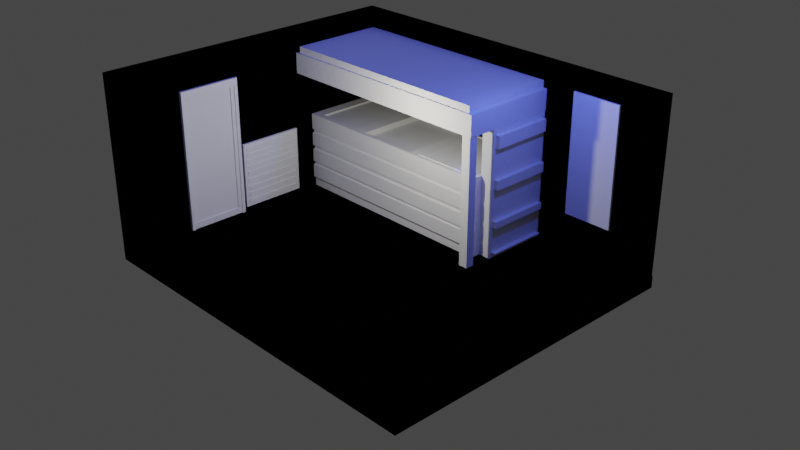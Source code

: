 # Source: futureroom.blend  (saved by Blender 3.4.6; exported with 4.5.12 LTS)
import bpy
from mathutils import Matrix  # noqa: F401  (used for matrix-valued properties, if any)

bpy.ops.wm.read_factory_settings(use_empty=True)
scene = bpy.context.scene
scene.name = 'Scene'

# ---- collections
col_collection = bpy.data.collections.new('Collection'); scene.collection.children.link(col_collection)

# ---- world
world_world = bpy.data.worlds.new('World'); scene.world = world_world
world_world.use_nodes = True; world_world.node_tree.nodes.clear()
_N = world_world.node_tree.nodes; _L = world_world.node_tree.links
n0 = _N.new('ShaderNodeOutputWorld'); n0.name = 'World Output'; n0.location = (300, 300)
n1 = _N.new('ShaderNodeBackground'); n1.name = 'Background'; n1.location = (10, 300)
n1.inputs[0].default_value = (0.05088, 0.05088, 0.05088, 1.0)
_L.new(n1.outputs[0], n0.inputs[0])
n0.is_active_output = True
world_world.color = (0.05088, 0.05088, 0.05088)
world_world.use_sun_shadow = False
world_world.sun_shadow_jitter_overblur = 0.0

# ---- cameras
cam_camera = bpy.data.cameras.new('Camera')
cam_camera.clip_end = 100.0
cam_camera.ortho_scale = 7.314

# ---- lights
light_light = bpy.data.lights.new('Light', 'POINT')
light_light.color = (0.5906, 0.573, 0.4919)
light_light.transmission_factor = 0.0
light_light.energy = 1000.0
light_light.shadow_soft_size = 0.1
light_light.shadow_maximum_resolution = 0.006
light_light.use_absolute_resolution = True
light_light_001 = bpy.data.lights.new('Light.001', 'POINT')
light_light_001.color = (0.04666, 0.07421, 0.5906)
light_light_001.transmission_factor = 0.0
light_light_001.energy = 1000.0
light_light_001.shadow_soft_size = 0.1
light_light_001.shadow_maximum_resolution = 0.006
light_light_001.use_absolute_resolution = True
light_area = bpy.data.lights.new('Area', 'AREA')
light_area.color = (0.04666, 0.07421, 0.5906)
light_area.transmission_factor = 0.0
light_area.energy = 785.4
light_area.shadow_soft_size = 1.0
light_area.shadow_maximum_resolution = 0.006
light_area.use_absolute_resolution = True
light_area.size = 1.0
light_area.size_y = 1.0

# ---- meshes
me_cube_001 = bpy.data.meshes.new('Cube.001')
me_cube_001.from_pydata([(-1.0, -1.0, -1.0), (-1.0, -1.0, 1.0), (-1.0, 1.0, -1.0), (-1.0, 1.0, 1.0), (1.0, -1.0, -1.0), (1.0, -1.0, 1.0), (1.0, 1.0, -1.0), (1.0, 1.0, 1.0), (-0.7704, 1.0, -1.0), (-0.7704, 1.0, 1.0), (-0.7704, -1.0, -1.0), (-0.7704, -1.0, 1.0), (-1.0, -1.0, 0.5856), (-1.0, 1.0, 0.5856), (1.0, 1.0, 0.5856), (1.0, -1.0, 0.5856), (-0.7704, -1.0, 0.5856), (-0.7704, 1.0, 0.5856), (-1.0, 1.0, -0.2154), (1.0, 1.0, -0.2154), (1.0, -1.0, -0.2154), (-0.7704, -1.0, -0.2154), (-0.7704, 1.0, -0.2154), (-1.0, -1.0, -0.2154), (-0.9346, 1.0, -1.0), (-0.9346, -1.0, 1.0), (-0.9346, 1.0, 1.0), (-0.9346, -1.0, -1.0), (-0.9346, 1.0, 0.5856), (-0.9346, -1.0, 0.5856), (-0.9346, -1.0, -0.2154), (-0.9346, 1.0, -0.2154), (-0.7704, -0.8953, 0.5856), (-0.7704, -0.8953, -0.2154), (-0.9346, -0.8953, 0.5856), (-0.9346, -0.8953, -0.2154), (0.01609, 1.0, 1.0), (0.01609, -1.0, -1.0), (0.01609, 1.0, -1.0), (0.01609, -1.0, 1.0), (0.01609, -1.0, 0.5856), (0.01609, 1.0, 0.5856), (0.01609, 1.0, -0.2154), (0.01609, -1.0, -0.2154), (0.2148, 1.0, 1.0), (0.2148, -1.0, -1.0), (0.2148, 1.0, 0.5856), (0.2148, 1.0, -0.2154), (0.2148, 1.0, -1.0), (0.2148, -1.0, 1.0), (0.2148, -1.0, 0.5856), (0.2148, -1.0, -0.2154), (0.851, 1.0, 1.0), (0.851, -1.0, -1.0), (0.851, 1.0, 0.5856), (0.851, 1.0, -0.2154), (0.851, 1.0, -1.0), (0.851, -1.0, 1.0), (0.851, -1.0, 0.5856), (0.851, -1.0, -0.2154), (0.9942, 1.0, 1.0), (0.9942, -1.0, -1.0), (0.9942, 1.0, 0.5856), (0.9942, 1.0, -0.2154), (0.9942, 1.0, -1.0), (0.9942, -1.0, 1.0), (0.9942, -1.0, 0.5856), (0.9942, -1.0, -0.2154), (0.2148, -0.9282, 0.5856), (0.01609, -0.9282, 0.5856), (0.2148, -0.9282, -0.2154), (0.01609, -0.9282, -0.2154), (0.9942, -0.8739, 0.5856), (0.851, -0.8739, 0.5856), (0.9942, -0.8739, -0.2154), (0.851, -0.8739, -0.2154), (-1.0, -1.0, 29.36), (-1.0, 1.0, 29.36), (-0.9346, -1.0, 29.36), (-0.9346, 1.0, 29.36), (-1.0, 0.916, -1.0), (-1.0, 0.916, 1.0), (1.0, 0.916, -1.0), (1.0, 0.916, 1.0), (-0.7704, 0.916, 1.0), (-0.7704, 0.916, -1.0), (1.0, 0.916, 0.5856), (-1.0, 0.916, 0.5856), (-1.0, 0.916, -0.2154), (1.0, 0.916, -0.2154), (-0.9346, 0.916, -1.0), (-0.9346, 0.916, 1.0), (0.01609, 0.916, 1.0), (0.01609, 0.916, -1.0), (0.2148, 0.916, 1.0), (0.2148, 0.916, -1.0), (0.851, 0.916, 1.0), (0.851, 0.916, -1.0), (0.9942, 0.916, 1.0), (0.9942, 0.916, -1.0), (-1.0, 0.916, 29.36), (-0.9346, 0.916, 29.36), (0.9951, 1.0, 29.36), (0.9951, 1.0, 1.0), (0.9951, 0.916, 1.0), (0.9951, 0.916, 29.36), (-1.0, -1.0, 27.8), (-1.0, 1.0, 27.8), (-0.9346, 1.0, 27.8), (-0.9346, -1.0, 27.8), (-0.9346, 0.916, 27.8), (-1.0, 0.916, 27.8), (0.9951, 1.0, 27.8), (0.9951, 0.916, 27.8), (-1.0, -0.7541, -1.0), (1.0, -0.7541, 1.0), (-0.7704, -0.7541, 1.0), (-0.7704, -0.7541, -1.0), (1.0, -0.7541, 0.5856), (1.0, -0.7541, -0.2154), (-0.9346, -0.7541, -1.0), (-0.9346, -0.7541, 1.0), (0.01609, -0.7541, 1.0), (0.01609, -0.7541, -1.0), (0.2148, -0.7541, 1.0), (0.2148, -0.7541, -1.0), (0.851, -0.7541, 1.0), (0.851, -0.7541, -1.0), (0.9942, -0.7541, 1.0), (0.9942, -0.7541, -1.0), (-0.9346, -0.7541, 29.36), (-1.0, -0.7541, 1.0), (1.0, -0.7541, -1.0), (-1.0, -0.7541, 0.5856), (-1.0, -0.7541, -0.2154), (-1.0, -0.7541, 29.36), (-0.9346, -0.7541, 27.8), (-1.0, -0.7541, 27.8), (-0.9805, -0.7541, 29.36), (-0.9805, -1.0, 29.36), (-0.9805, -1.0, 27.8), (-0.9805, -0.7541, 27.8), (-0.7075, 1.0, 1.0), (-0.7075, 0.916, 1.0), (-0.7075, 0.916, 29.36), (-0.7075, 1.0, 29.36), (-0.7075, 1.0, 27.8), (-0.7075, 0.916, 27.8), (-0.9346, 0.9782, 27.8), (-0.9346, 0.9782, 29.36), (-0.7075, 0.9782, 29.36), (-0.7075, 0.9782, 27.8), (-1.0, 1.0, 23.94), (-0.9346, 1.0, 23.94), (0.9951, 1.0, 23.94), (-1.0, -1.0, 23.94), (-0.9346, -1.0, 23.94), (-0.9346, 0.916, 23.94), (-1.0, 0.916, 23.94), (0.9951, 0.916, 23.94), (-1.0, -0.7541, 23.94), (-0.9346, -0.7541, 23.94), (-0.7075, 1.0, 23.94), (-0.7075, 0.916, 23.94), (-0.9795, -0.7541, 1.0), (-0.9795, -1.0, 1.0), (-0.9795, -1.0, 23.94), (-0.9795, -0.7541, 23.94)], [], [(87, 81, 3, 13), (62, 60, 7, 14), (118, 115, 5, 15), (29, 25, 1, 12), (129, 132, 4, 61), (137, 106, 76, 135), (122, 116, 11, 39), (120, 117, 10, 27), (40, 39, 11, 16), (28, 26, 9, 17), (31, 28, 17, 22), (43, 40, 16, 21), (30, 29, 12, 23), (119, 118, 15, 20), (63, 62, 14, 19), (88, 87, 13, 18), (80, 88, 18, 2), (64, 63, 19, 6), (132, 119, 20, 4), (27, 30, 23, 0), (37, 43, 21, 10), (24, 31, 22, 8), (2, 18, 31, 24), (10, 21, 30, 27), (29, 30, 35, 34), (18, 13, 28, 31), (13, 3, 26, 28), (114, 120, 27, 0), (116, 121, 25, 11), (16, 11, 25, 29), (33, 32, 34, 35), (30, 21, 33, 35), (21, 16, 32, 33), (16, 29, 34, 32), (45, 51, 43, 37), (8, 22, 42, 38), (22, 17, 41, 42), (50, 40, 69, 68), (50, 49, 39, 40), (124, 122, 39, 49), (117, 123, 37, 10), (17, 9, 36, 41), (126, 124, 49, 57), (58, 57, 49, 50), (59, 58, 50, 51), (53, 59, 51, 45), (38, 42, 47, 48), (42, 41, 46, 47), (123, 125, 45, 37), (41, 36, 44, 46), (61, 67, 59, 53), (58, 59, 75, 73), (66, 65, 57, 58), (128, 126, 57, 65), (48, 47, 55, 56), (47, 46, 54, 55), (125, 127, 53, 45), (46, 44, 52, 54), (115, 128, 65, 5), (15, 5, 65, 66), (20, 15, 66, 67), (4, 20, 67, 61), (56, 55, 63, 64), (55, 54, 62, 63), (127, 129, 61, 53), (54, 52, 60, 62), (70, 68, 69, 71), (51, 50, 68, 70), (40, 43, 71, 69), (43, 51, 70, 71), (74, 72, 73, 75), (59, 67, 74, 75), (66, 58, 73, 72), (67, 66, 72, 74), (130, 135, 76, 78), (108, 107, 77, 79), (106, 109, 78, 76), (143, 142, 103, 104), (136, 110, 101, 130), (79, 77, 100, 101), (56, 64, 99, 97), (7, 60, 98, 83), (48, 56, 97, 95), (60, 52, 96, 98), (38, 48, 95, 93), (52, 44, 94, 96), (8, 38, 93, 85), (44, 36, 92, 94), (9, 26, 91, 84), (2, 24, 90, 80), (6, 19, 89, 82), (114, 134, 88, 80), (134, 133, 87, 88), (19, 14, 86, 89), (24, 8, 85, 90), (36, 9, 84, 92), (107, 111, 100, 77), (64, 6, 82, 99), (14, 7, 83, 86), (133, 131, 81, 87), (113, 112, 102, 105), (163, 143, 104, 159), (146, 145, 102, 112), (145, 144, 105, 102), (162, 146, 112, 154), (144, 147, 113, 105), (159, 154, 112, 113), (152, 158, 111, 107), (161, 157, 110, 136), (155, 156, 109, 106), (153, 152, 107, 108), (160, 155, 106, 137), (158, 160, 137, 111), (156, 161, 136, 109), (12, 1, 131, 133), (23, 12, 133, 134), (0, 23, 134, 114), (109, 136, 141, 140), (101, 100, 135, 130), (97, 99, 129, 127), (83, 98, 128, 115), (95, 97, 127, 125), (98, 96, 126, 128), (93, 95, 125, 123), (96, 94, 124, 126), (85, 93, 123, 117), (94, 92, 122, 124), (84, 91, 121, 116), (80, 90, 120, 114), (82, 89, 119, 132), (89, 86, 118, 119), (90, 85, 117, 120), (92, 84, 116, 122), (111, 137, 135, 100), (99, 82, 132, 129), (86, 83, 115, 118), (140, 141, 138, 139), (136, 130, 138, 141), (78, 109, 140, 139), (130, 78, 139, 138), (147, 144, 150, 151), (153, 108, 146, 162), (79, 101, 144, 145), (108, 79, 145, 146), (157, 91, 143, 163), (91, 26, 142, 143), (149, 148, 151, 150), (110, 147, 151, 148), (144, 101, 149, 150), (101, 110, 148, 149), (110, 157, 163, 147), (26, 153, 162, 142), (156, 25, 165, 166), (81, 131, 160, 158), (131, 1, 155, 160), (26, 3, 152, 153), (1, 25, 156, 155), (121, 91, 157, 161), (3, 81, 158, 152), (104, 103, 154, 159), (142, 162, 154, 103), (147, 163, 159, 113), (165, 164, 167, 166), (25, 121, 164, 165), (121, 161, 167, 164), (161, 156, 166, 167)])
_uv = me_cube_001.uv_layers.new(name='UVMap')
_uv.uv.foreach_set('vector', [0.5732, 0.2395, 0.625, 0.2395, 0.625, 0.25, 0.5732, 0.25, 0.5732, 0.4993, 0.625, 0.4993, 0.625, 0.5, 0.5732, 0.5, 0.5732, 0.7193, 0.625, 0.7193, 0.625, 0.75, 0.5732, 0.75, 0.5732, 0.9918, 0.625, 0.9918, 0.625, 1.0, 0.5732, 1.0, 0.3743, 0.7193, 0.375, 0.7193, 0.375, 0.75, 0.3743, 0.75, 0.625, 0.03074, 0.625, 0.0, 0.625, 0.0, 0.625, 0.03074, 0.748, 0.7193, 0.8463, 0.7193, 0.8463, 0.75, 0.748, 0.75, 0.1332, 0.7193, 0.1537, 0.7193, 0.1537, 0.75, 0.1332, 0.75, 0.5732, 0.873, 0.625, 0.873, 0.625, 0.9713, 0.5732, 0.9713, 0.5732, 0.2582, 0.625, 0.2582, 0.625, 0.2787, 0.5732, 0.2787, 0.4731, 0.2582, 0.5732, 0.2582, 0.5732, 0.2787, 0.4731, 0.2787, 0.4731, 0.873, 0.5732, 0.873, 0.5732, 0.9713, 0.4731, 0.9713, 0.4731, 0.9918, 0.5732, 0.9918, 0.5732, 1.0, 0.4731, 1.0, 0.4731, 0.7193, 0.5732, 0.7193, 0.5732, 0.75, 0.4731, 0.75, 0.4731, 0.4993, 0.5732, 0.4993, 0.5732, 0.5, 0.4731, 0.5, 0.4731, 0.2395, 0.5732, 0.2395, 0.5732, 0.25, 0.4731, 0.25, 0.375, 0.2395, 0.4731, 0.2395, 0.4731, 0.25, 0.375, 0.25, 0.375, 0.4993, 0.4731, 0.4993, 0.4731, 0.5, 0.375, 0.5, 0.375, 0.7193, 0.4731, 0.7193, 0.4731, 0.75, 0.375, 0.75, 0.375, 0.9918, 0.4731, 0.9918, 0.4731, 1.0, 0.375, 1.0, 0.375, 0.873, 0.4731, 0.873, 0.4731, 0.9713, 0.375, 0.9713, 0.375, 0.2582, 0.4731, 0.2582, 0.4731, 0.2787, 0.375, 0.2787, 0.375, 0.25, 0.4731, 0.25, 0.4731, 0.2582, 0.375, 0.2582, 0.375, 0.9713, 0.4731, 0.9713, 0.4731, 0.9918, 0.375, 0.9918, 0.5732, 0.9918, 0.4731, 0.9918, 0.4731, 0.9918, 0.5732, 0.9918, 0.4731, 0.25, 0.5732, 0.25, 0.5732, 0.2582, 0.4731, 0.2582, 0.5732, 0.25, 0.625, 0.25, 0.625, 0.2582, 0.5732, 0.2582, 0.125, 0.7193, 0.1332, 0.7193, 0.1332, 0.75, 0.125, 0.75, 0.8463, 0.7193, 0.8668, 0.7193, 0.8668, 0.75, 0.8463, 0.75, 0.5732, 0.9713, 0.625, 0.9713, 0.625, 0.9918, 0.5732, 0.9918, 0.4731, 0.9713, 0.5732, 0.9713, 0.5732, 0.9918, 0.4731, 0.9918, 0.4731, 0.9918, 0.4731, 0.9713, 0.4731, 0.9713, 0.4731, 0.9918, 0.4731, 0.9713, 0.5732, 0.9713, 0.5732, 0.9713, 0.4731, 0.9713, 0.5732, 0.9713, 0.5732, 0.9918, 0.5732, 0.9918, 0.5732, 0.9713, 0.375, 0.8482, 0.4731, 0.8482, 0.4731, 0.873, 0.375, 0.873, 0.375, 0.2787, 0.4731, 0.2787, 0.4731, 0.377, 0.375, 0.377, 0.4731, 0.2787, 0.5732, 0.2787, 0.5732, 0.377, 0.4731, 0.377, 0.5732, 0.8482, 0.5732, 0.873, 0.5732, 0.873, 0.5732, 0.8482, 0.5732, 0.8482, 0.625, 0.8482, 0.625, 0.873, 0.5732, 0.873, 0.7232, 0.7193, 0.748, 0.7193, 0.748, 0.75, 0.7232, 0.75, 0.1537, 0.7193, 0.252, 0.7193, 0.252, 0.75, 0.1537, 0.75, 0.5732, 0.2787, 0.625, 0.2787, 0.625, 0.377, 0.5732, 0.377, 0.6436, 0.7193, 0.7232, 0.7193, 0.7232, 0.75, 0.6436, 0.75, 0.5732, 0.7686, 0.625, 0.7686, 0.625, 0.8482, 0.5732, 0.8482, 0.4731, 0.7686, 0.5732, 0.7686, 0.5732, 0.8482, 0.4731, 0.8482, 0.375, 0.7686, 0.4731, 0.7686, 0.4731, 0.8482, 0.375, 0.8482, 0.375, 0.377, 0.4731, 0.377, 0.4731, 0.4018, 0.375, 0.4018, 0.4731, 0.377, 0.5732, 0.377, 0.5732, 0.4018, 0.4731, 0.4018, 0.252, 0.7193, 0.2768, 0.7193, 0.2768, 0.75, 0.252, 0.75, 0.5732, 0.377, 0.625, 0.377, 0.625, 0.4018, 0.5732, 0.4018, 0.375, 0.7507, 0.4731, 0.7507, 0.4731, 0.7686, 0.375, 0.7686, 0.5732, 0.7686, 0.4731, 0.7686, 0.4731, 0.7686, 0.5732, 0.7686, 0.5732, 0.7507, 0.625, 0.7507, 0.625, 0.7686, 0.5732, 0.7686, 0.6257, 0.7193, 0.6436, 0.7193, 0.6436, 0.75, 0.6257, 0.75, 0.375, 0.4018, 0.4731, 0.4018, 0.4731, 0.4814, 0.375, 0.4814, 0.4731, 0.4018, 0.5732, 0.4018, 0.5732, 0.4814, 0.4731, 0.4814, 0.2768, 0.7193, 0.3564, 0.7193, 0.3564, 0.75, 0.2768, 0.75, 0.5732, 0.4018, 0.625, 0.4018, 0.625, 0.4814, 0.5732, 0.4814, 0.625, 0.7193, 0.6257, 0.7193, 0.6257, 0.75, 0.625, 0.75, 0.5732, 0.75, 0.625, 0.75, 0.625, 0.7507, 0.5732, 0.7507, 0.4731, 0.75, 0.5732, 0.75, 0.5732, 0.7507, 0.4731, 0.7507, 0.375, 0.75, 0.4731, 0.75, 0.4731, 0.7507, 0.375, 0.7507, 0.375, 0.4814, 0.4731, 0.4814, 0.4731, 0.4993, 0.375, 0.4993, 0.4731, 0.4814, 0.5732, 0.4814, 0.5732, 0.4993, 0.4731, 0.4993, 0.3564, 0.7193, 0.3743, 0.7193, 0.3743, 0.75, 0.3564, 0.75, 0.5732, 0.4814, 0.625, 0.4814, 0.625, 0.4993, 0.5732, 0.4993, 0.4731, 0.8482, 0.5732, 0.8482, 0.5732, 0.873, 0.4731, 0.873, 0.4731, 0.8482, 0.5732, 0.8482, 0.5732, 0.8482, 0.4731, 0.8482, 0.5732, 0.873, 0.4731, 0.873, 0.4731, 0.873, 0.5732, 0.873, 0.4731, 0.873, 0.4731, 0.8482, 0.4731, 0.8482, 0.4731, 0.873, 0.4731, 0.7507, 0.5732, 0.7507, 0.5732, 0.7686, 0.4731, 0.7686, 0.4731, 0.7686, 0.4731, 0.7507, 0.4731, 0.7507, 0.4731, 0.7686, 0.5732, 0.7507, 0.5732, 0.7686, 0.5732, 0.7686, 0.5732, 0.7507, 0.4731, 0.7507, 0.5732, 0.7507, 0.5732, 0.7507, 0.4731, 0.7507, 0.8668, 0.7193, 0.875, 0.7193, 0.875, 0.75, 0.8668, 0.75, 0.625, 0.2582, 0.625, 0.25, 0.625, 0.25, 0.625, 0.2582, 0.625, 1.0, 0.625, 0.9918, 0.625, 0.9918, 0.625, 1.0, 0.8668, 0.5105, 0.8668, 0.5, 0.8668, 0.5, 0.8668, 0.5105, 0.8668, 0.7193, 0.8668, 0.5105, 0.8668, 0.5105, 0.8668, 0.7193, 0.8668, 0.5, 0.875, 0.5, 0.875, 0.5105, 0.8668, 0.5105, 0.3564, 0.5, 0.3743, 0.5, 0.3743, 0.5105, 0.3564, 0.5105, 0.625, 0.5, 0.6257, 0.5, 0.6257, 0.5105, 0.625, 0.5105, 0.2768, 0.5, 0.3564, 0.5, 0.3564, 0.5105, 0.2768, 0.5105, 0.6257, 0.5, 0.6436, 0.5, 0.6436, 0.5105, 0.6257, 0.5105, 0.252, 0.5, 0.2768, 0.5, 0.2768, 0.5105, 0.252, 0.5105, 0.6436, 0.5, 0.7232, 0.5, 0.7232, 0.5105, 0.6436, 0.5105, 0.1537, 0.5, 0.252, 0.5, 0.252, 0.5105, 0.1537, 0.5105, 0.7232, 0.5, 0.748, 0.5, 0.748, 0.5105, 0.7232, 0.5105, 0.8463, 0.5, 0.8668, 0.5, 0.8668, 0.5105, 0.8463, 0.5105, 0.125, 0.5, 0.1332, 0.5, 0.1332, 0.5105, 0.125, 0.5105, 0.375, 0.5, 0.4731, 0.5, 0.4731, 0.5105, 0.375, 0.5105, 0.375, 0.03074, 0.4731, 0.03074, 0.4731, 0.2395, 0.375, 0.2395, 0.4731, 0.03074, 0.5732, 0.03074, 0.5732, 0.2395, 0.4731, 0.2395, 0.4731, 0.5, 0.5732, 0.5, 0.5732, 0.5105, 0.4731, 0.5105, 0.1332, 0.5, 0.1537, 0.5, 0.1537, 0.5105, 0.1332, 0.5105, 0.748, 0.5, 0.8463, 0.5, 0.8463, 0.5105, 0.748, 0.5105, 0.625, 0.25, 0.625, 0.2395, 0.625, 0.2395, 0.625, 0.25, 0.3743, 0.5, 0.375, 0.5, 0.375, 0.5105, 0.3743, 0.5105, 0.5732, 0.5, 0.625, 0.5, 0.625, 0.5105, 0.5732, 0.5105, 0.5732, 0.03074, 0.625, 0.03074, 0.625, 0.2395, 0.5732, 0.2395, 0.8668, 0.5105, 0.8668, 0.5, 0.8668, 0.5, 0.8668, 0.5105, 0.8668, 0.5105, 0.8668, 0.5105, 0.8668, 0.5105, 0.8668, 0.5105, 0.625, 0.2582, 0.625, 0.2582, 0.625, 0.2582, 0.625, 0.2582, 0.8668, 0.5, 0.8668, 0.5105, 0.8668, 0.5105, 0.8668, 0.5, 0.625, 0.2582, 0.625, 0.2582, 0.625, 0.2582, 0.625, 0.2582, 0.8668, 0.5105, 0.8668, 0.5105, 0.8668, 0.5105, 0.8668, 0.5105, 0.8668, 0.5105, 0.8668, 0.5, 0.8668, 0.5, 0.8668, 0.5105, 0.625, 0.25, 0.625, 0.2395, 0.625, 0.2395, 0.625, 0.25, 0.8668, 0.7193, 0.8668, 0.5105, 0.8668, 0.5105, 0.8668, 0.7193, 0.625, 1.0, 0.625, 0.9918, 0.625, 0.9918, 0.625, 1.0, 0.625, 0.2582, 0.625, 0.25, 0.625, 0.25, 0.625, 0.2582, 0.625, 0.03074, 0.625, 0.0, 0.625, 0.0, 0.625, 0.03074, 0.625, 0.2395, 0.625, 0.03074, 0.625, 0.03074, 0.625, 0.2395, 0.8668, 0.75, 0.8668, 0.7193, 0.8668, 0.7193, 0.8668, 0.75, 0.5732, 0.0, 0.625, 0.0, 0.625, 0.03074, 0.5732, 0.03074, 0.4731, 0.0, 0.5732, 0.0, 0.5732, 0.03074, 0.4731, 0.03074, 0.375, 0.0, 0.4731, 0.0, 0.4731, 0.03074, 0.375, 0.03074, 0.8668, 0.75, 0.8668, 0.7193, 0.8668, 0.7193, 0.8668, 0.75, 0.8668, 0.5105, 0.875, 0.5105, 0.875, 0.7193, 0.8668, 0.7193, 0.3564, 0.5105, 0.3743, 0.5105, 0.3743, 0.7193, 0.3564, 0.7193, 0.625, 0.5105, 0.6257, 0.5105, 0.6257, 0.7193, 0.625, 0.7193, 0.2768, 0.5105, 0.3564, 0.5105, 0.3564, 0.7193, 0.2768, 0.7193, 0.6257, 0.5105, 0.6436, 0.5105, 0.6436, 0.7193, 0.6257, 0.7193, 0.252, 0.5105, 0.2768, 0.5105, 0.2768, 0.7193, 0.252, 0.7193, 0.6436, 0.5105, 0.7232, 0.5105, 0.7232, 0.7193, 0.6436, 0.7193, 0.1537, 0.5105, 0.252, 0.5105, 0.252, 0.7193, 0.1537, 0.7193, 0.7232, 0.5105, 0.748, 0.5105, 0.748, 0.7193, 0.7232, 0.7193, 0.8463, 0.5105, 0.8668, 0.5105, 0.8668, 0.7193, 0.8463, 0.7193, 0.125, 0.5105, 0.1332, 0.5105, 0.1332, 0.7193, 0.125, 0.7193, 0.375, 0.5105, 0.4731, 0.5105, 0.4731, 0.7193, 0.375, 0.7193, 0.4731, 0.5105, 0.5732, 0.5105, 0.5732, 0.7193, 0.4731, 0.7193, 0.1332, 0.5105, 0.1537, 0.5105, 0.1537, 0.7193, 0.1332, 0.7193, 0.748, 0.5105, 0.8463, 0.5105, 0.8463, 0.7193, 0.748, 0.7193, 0.625, 0.2395, 0.625, 0.03074, 0.625, 0.03074, 0.625, 0.2395, 0.3743, 0.5105, 0.375, 0.5105, 0.375, 0.7193, 0.3743, 0.7193, 0.5732, 0.5105, 0.625, 0.5105, 0.625, 0.7193, 0.5732, 0.7193, 0.8668, 0.75, 0.8668, 0.7193, 0.8668, 0.7193, 0.8668, 0.75, 0.8668, 0.7193, 0.8668, 0.7193, 0.8668, 0.7193, 0.8668, 0.7193, 0.625, 0.9918, 0.625, 0.9918, 0.625, 0.9918, 0.625, 0.9918, 0.8668, 0.7193, 0.8668, 0.75, 0.8668, 0.75, 0.8668, 0.7193, 0.8668, 0.5105, 0.8668, 0.5105, 0.8668, 0.5105, 0.8668, 0.5105, 0.625, 0.2582, 0.625, 0.2582, 0.625, 0.2582, 0.625, 0.2582, 0.8668, 0.5, 0.8668, 0.5105, 0.8668, 0.5105, 0.8668, 0.5, 0.625, 0.2582, 0.625, 0.2582, 0.625, 0.2582, 0.625, 0.2582, 0.8668, 0.5105, 0.8668, 0.5105, 0.8668, 0.5105, 0.8668, 0.5105, 0.8668, 0.5105, 0.8668, 0.5, 0.8668, 0.5, 0.8668, 0.5105, 0.8668, 0.5105, 0.8668, 0.5105, 0.8668, 0.5105, 0.8668, 0.5105, 0.8668, 0.5105, 0.8668, 0.5105, 0.8668, 0.5105, 0.8668, 0.5105, 0.8668, 0.5105, 0.8668, 0.5105, 0.8668, 0.5105, 0.8668, 0.5105, 0.8668, 0.5105, 0.8668, 0.5105, 0.8668, 0.5105, 0.8668, 0.5105, 0.8668, 0.5105, 0.8668, 0.5105, 0.8668, 0.5105, 0.8668, 0.5105, 0.625, 0.2582, 0.625, 0.2582, 0.625, 0.2582, 0.625, 0.2582, 0.625, 0.9918, 0.625, 0.9918, 0.625, 0.9918, 0.625, 0.9918, 0.625, 0.2395, 0.625, 0.03074, 0.625, 0.03074, 0.625, 0.2395, 0.625, 0.03074, 0.625, 0.0, 0.625, 0.0, 0.625, 0.03074, 0.625, 0.2582, 0.625, 0.25, 0.625, 0.25, 0.625, 0.2582, 0.625, 1.0, 0.625, 0.9918, 0.625, 0.9918, 0.625, 1.0, 0.8668, 0.7193, 0.8668, 0.5105, 0.8668, 0.5105, 0.8668, 0.7193, 0.625, 0.25, 0.625, 0.2395, 0.625, 0.2395, 0.625, 0.25, 0.8668, 0.5105, 0.8668, 0.5, 0.8668, 0.5, 0.8668, 0.5105, 0.625, 0.2582, 0.625, 0.2582, 0.625, 0.2582, 0.625, 0.2582, 0.8668, 0.5105, 0.8668, 0.5105, 0.8668, 0.5105, 0.8668, 0.5105, 0.8668, 0.75, 0.8668, 0.7193, 0.8668, 0.7193, 0.8668, 0.75, 0.8668, 0.75, 0.8668, 0.7193, 0.8668, 0.7193, 0.8668, 0.75, 0.8668, 0.7193, 0.8668, 0.7193, 0.8668, 0.7193, 0.8668, 0.7193, 0.8668, 0.7193, 0.8668, 0.75, 0.8668, 0.75, 0.8668, 0.7193])
me_cube_001.update()
me_cube_002 = bpy.data.meshes.new('Cube.002')
me_cube_002.from_pydata([(-1.0, -1.0, -1.0), (-1.0, -1.0, 1.0), (-1.0, 1.0, -1.0), (-1.0, 1.0, 1.0), (1.0, -0.8916, -0.8916), (1.0, -0.8916, 0.8916), (1.0, 0.8916, -0.8916), (1.0, 0.8916, 0.8916), (1.0, 1.0, 1.0), (1.0, 1.0, -1.0), (1.0, -1.0, -1.0), (1.0, -1.0, 1.0), (-0.3471, 0.8916, 0.8916), (-0.3471, 0.8916, -0.8916), (-0.3471, -0.8916, -0.8916), (-0.3471, -0.8916, 0.8916), (-1.0, 0.8643, -1.0), (-1.0, 0.8643, 1.0), (1.0, 0.8643, -1.0), (1.0, 0.8643, 1.0), (1.0, 0.7706, -0.8916), (1.0, 0.7706, 0.8916), (-0.3471, 0.7706, -0.8916), (-0.3471, 0.7706, 0.8916), (0.3856, 0.8916, 0.8916), (0.3856, 0.8916, -0.8916), (0.3856, 0.7706, -0.8916), (0.3856, 0.7706, 0.8916), (-1.0, -1.0, -0.9033), (-1.0, 1.0, -0.9033), (1.0, 1.0, -0.9033), (1.0, -1.0, -0.9033), (1.0, 0.8916, -0.8054), (1.0, -0.8916, -0.8054), (-0.3471, 0.8916, -0.8054), (-0.3471, -0.8916, -0.8054), (-0.3471, 0.7706, -0.8054), (-1.0, 0.8643, -0.9033), (0.3856, 0.8916, -0.8054), (0.3856, 0.7706, -0.8054), (0.3205, -0.8916, -0.8054), (0.3205, -0.8916, -0.8916), (0.3205, 0.7706, -0.8916), (0.3205, 0.7706, -0.8054)], [], [(37, 17, 3, 29), (29, 3, 8, 30), (21, 5, 15, 23), (31, 11, 1, 28), (16, 18, 10, 0), (19, 17, 1, 11), (32, 6, 9, 30), (20, 4, 10, 18), (21, 7, 8, 19), (33, 5, 11, 31), (36, 23, 15, 35), (32, 7, 12, 34), (33, 4, 14, 35), (20, 6, 13, 22), (4, 20, 22, 14), (34, 12, 24, 38), (5, 21, 19, 11), (6, 20, 18, 9), (8, 3, 17, 19), (2, 9, 18, 16), (7, 21, 23, 12), (28, 1, 17, 37), (38, 24, 27, 39), (22, 13, 25, 26), (36, 22, 26, 39), (12, 23, 27, 24), (23, 36, 39, 27), (25, 38, 39, 26), (0, 28, 37, 16), (13, 34, 38, 25), (5, 33, 35, 15), (6, 32, 34, 13), (22, 36, 43, 42), (4, 33, 31, 10), (7, 32, 30, 8), (10, 31, 28, 0), (2, 29, 30, 9), (16, 37, 29, 2), (42, 43, 40, 41), (36, 35, 40, 43), (35, 14, 41, 40), (14, 22, 42, 41)])
_uv = me_cube_002.uv_layers.new(name='UVMap')
_uv.uv.foreach_set('vector', [0.3871, 0.233, 0.625, 0.233, 0.625, 0.25, 0.3871, 0.25, 0.3871, 0.25, 0.625, 0.25, 0.625, 0.5, 0.3871, 0.5, 0.6115, 0.5287, 0.6115, 0.7365, 0.6115, 0.7365, 0.6115, 0.5287, 0.3871, 0.75, 0.625, 0.75, 0.625, 1.0, 0.3871, 1.0, 0.125, 0.517, 0.375, 0.517, 0.375, 0.75, 0.125, 0.75, 0.625, 0.517, 0.875, 0.517, 0.875, 0.75, 0.625, 0.75, 0.3993, 0.5135, 0.3885, 0.5135, 0.375, 0.5, 0.3871, 0.5, 0.3885, 0.5287, 0.3885, 0.7365, 0.375, 0.75, 0.375, 0.517, 0.6115, 0.5287, 0.6115, 0.5135, 0.625, 0.5, 0.625, 0.517, 0.3993, 0.7365, 0.6115, 0.7365, 0.625, 0.75, 0.3871, 0.75, 0.3993, 0.5287, 0.6115, 0.5287, 0.6115, 0.7365, 0.3993, 0.7365, 0.3993, 0.5135, 0.6115, 0.5135, 0.6115, 0.5135, 0.3993, 0.5135, 0.3993, 0.7365, 0.3885, 0.7365, 0.3885, 0.7365, 0.3993, 0.7365, 0.3885, 0.5287, 0.3885, 0.5135, 0.3885, 0.5135, 0.3885, 0.5287, 0.3885, 0.7365, 0.3885, 0.5287, 0.3885, 0.5287, 0.3885, 0.7365, 0.3993, 0.5135, 0.6115, 0.5135, 0.6115, 0.5135, 0.3993, 0.5135, 0.6115, 0.7365, 0.6115, 0.5287, 0.625, 0.517, 0.625, 0.75, 0.3885, 0.5135, 0.3885, 0.5287, 0.375, 0.517, 0.375, 0.5, 0.625, 0.5, 0.875, 0.5, 0.875, 0.517, 0.625, 0.517, 0.125, 0.5, 0.375, 0.5, 0.375, 0.517, 0.125, 0.517, 0.6115, 0.5135, 0.6115, 0.5287, 0.6115, 0.5287, 0.6115, 0.5135, 0.3871, 0.0, 0.625, 0.0, 0.625, 0.233, 0.3871, 0.233, 0.3993, 0.5135, 0.6115, 0.5135, 0.6115, 0.5287, 0.3993, 0.5287, 0.3885, 0.5287, 0.3885, 0.5135, 0.3885, 0.5135, 0.3885, 0.5287, 0.3993, 0.5287, 0.3885, 0.5287, 0.3885, 0.5287, 0.3993, 0.5287, 0.6115, 0.5135, 0.6115, 0.5287, 0.6115, 0.5287, 0.6115, 0.5135, 0.6115, 0.5287, 0.3993, 0.5287, 0.3993, 0.5287, 0.6115, 0.5287, 0.3885, 0.5135, 0.3993, 0.5135, 0.3993, 0.5287, 0.3885, 0.5287, 0.375, 0.0, 0.3871, 0.0, 0.3871, 0.233, 0.375, 0.233, 0.3885, 0.5135, 0.3993, 0.5135, 0.3993, 0.5135, 0.3885, 0.5135, 0.6115, 0.7365, 0.3993, 0.7365, 0.3993, 0.7365, 0.6115, 0.7365, 0.3885, 0.5135, 0.3993, 0.5135, 0.3993, 0.5135, 0.3885, 0.5135, 0.3885, 0.5287, 0.3993, 0.5287, 0.3993, 0.5287, 0.3885, 0.5287, 0.3885, 0.7365, 0.3993, 0.7365, 0.3871, 0.75, 0.375, 0.75, 0.6115, 0.5135, 0.3993, 0.5135, 0.3871, 0.5, 0.625, 0.5, 0.375, 0.75, 0.3871, 0.75, 0.3871, 1.0, 0.375, 1.0, 0.375, 0.25, 0.3871, 0.25, 0.3871, 0.5, 0.375, 0.5, 0.375, 0.233, 0.3871, 0.233, 0.3871, 0.25, 0.375, 0.25, 0.3885, 0.5287, 0.3993, 0.5287, 0.3993, 0.7365, 0.3885, 0.7365, 0.3993, 0.5287, 0.3993, 0.7365, 0.3993, 0.7365, 0.3993, 0.5287, 0.3993, 0.7365, 0.3885, 0.7365, 0.3885, 0.7365, 0.3993, 0.7365, 0.3885, 0.7365, 0.3885, 0.5287, 0.3885, 0.5287, 0.3885, 0.7365])
me_cube_002.update()
me_cube_003 = bpy.data.meshes.new('Cube.003')
me_cube_003.from_pydata([(-1.0, -1.0, -1.0), (-1.0, -1.0, 1.0), (-1.0, 1.0, -1.0), (-1.0, 1.0, 1.0), (1.0, -0.8837, -0.8837), (1.0, -0.8837, 0.8837), (1.0, 0.8837, -0.8837), (1.0, 0.8837, 0.8837), (1.0, 1.0, 1.0), (1.0, 1.0, -1.0), (1.0, -1.0, -1.0), (1.0, -1.0, 1.0), (-1.0, -1.0, 0.888), (-1.0, 1.0, 0.888), (1.0, 1.0, 0.888), (1.0, -1.0, 0.888), (1.0, 0.8837, 0.7848), (1.0, -0.8837, 0.7848), (-1.0, 1.0, 0.7742), (1.0, 1.0, 0.7742), (1.0, -1.0, 0.7742), (1.0, 0.8837, 0.6842), (1.0, -0.8837, 0.6842), (-1.0, -1.0, 0.7742), (-1.0, 1.0, -0.8826), (1.0, 1.0, -0.8826), (1.0, -1.0, -0.8826), (1.0, 0.8837, -0.78), (1.0, -0.8837, -0.78), (-1.0, -1.0, -0.8826), (-1.0, -1.0, -0.7312), (-1.0, 1.0, -0.7312), (1.0, 1.0, -0.7312), (1.0, -1.0, -0.7312), (1.0, 0.8837, -0.6462), (1.0, -0.8837, -0.6462), (-1.0, -1.0, 0.6706), (-1.0, 1.0, 0.6706), (1.0, 1.0, 0.6706), (1.0, -1.0, 0.6706), (1.0, 0.8837, 0.5926), (1.0, -0.8837, 0.5926), (-1.0, 1.0, -0.629), (1.0, 1.0, -0.629), (1.0, -1.0, -0.629), (1.0, 0.8837, -0.5559), (1.0, -0.8837, -0.5559), (-1.0, -1.0, -0.629), (-1.0, -1.0, 0.5588), (-1.0, 1.0, 0.5588), (1.0, 1.0, 0.5588), (1.0, -1.0, 0.5588), (1.0, 0.8837, 0.4938), (1.0, -0.8837, 0.4938), (-1.0, 1.0, -0.5257), (1.0, 1.0, -0.5257), (1.0, -1.0, -0.5257), (1.0, 0.8837, -0.4645), (1.0, -0.8837, -0.4645), (-1.0, -1.0, -0.5257), (-1.0, -1.0, -0.4048), (-1.0, 1.0, -0.4048), (1.0, 1.0, -0.4048), (1.0, -1.0, -0.4048), (1.0, 0.8837, -0.3578), (1.0, -0.8837, -0.3578), (-1.0, -1.0, 0.4634), (-1.0, 1.0, 0.4634), (1.0, 1.0, 0.4634), (1.0, -1.0, 0.4634), (1.0, 0.8837, 0.4095), (1.0, -0.8837, 0.4095), (-1.0, 1.0, 0.342), (1.0, 1.0, 0.342), (1.0, -1.0, 0.342), (1.0, 0.8837, 0.3022), (1.0, -0.8837, 0.3022), (-1.0, -1.0, 0.342), (-1.0, 1.0, 0.2406), (1.0, 1.0, 0.2406), (1.0, -1.0, 0.2406), (1.0, 0.8837, 0.2126), (1.0, -0.8837, 0.2126), (-1.0, -1.0, 0.2406), (-1.0, 1.0, 0.1395), (1.0, 1.0, 0.1395), (1.0, -1.0, 0.1395), (1.0, 0.8837, 0.1233), (1.0, -0.8837, 0.1233), (-1.0, -1.0, 0.1395), (-1.0, 1.0, -0.0001301), (1.0, 1.0, -0.0001301), (1.0, -1.0, -0.0001301), (1.0, 0.8837, -0.0001149), (1.0, -0.8837, -0.0001149), (-1.0, -1.0, -0.0001301), (-1.0, 1.0, -0.1325), (1.0, 1.0, -0.1325), (1.0, -1.0, -0.1325), (1.0, 0.8837, -0.1171), (1.0, -0.8837, -0.1171), (-1.0, -1.0, -0.1325), (-1.0, 1.0, -0.2842), (1.0, 1.0, -0.2842), (1.0, -1.0, -0.2842), (1.0, 0.8837, -0.2511), (1.0, -0.8837, -0.2511), (-1.0, -1.0, -0.2842), (1.592, 0.8837, -0.78), (1.592, 0.8837, -0.8837), (1.592, -0.8837, -0.8837), (1.592, 0.8837, 0.8837), (1.592, -0.8837, 0.8837), (1.592, -0.8837, -0.78), (1.592, 0.8837, 0.7848), (1.592, -0.8837, 0.7848), (1.592, 0.8837, 0.6842), (1.592, -0.8837, 0.6842), (1.592, 0.8837, -0.5559), (1.592, 0.8837, -0.6462), (1.592, -0.8837, -0.5559), (1.592, -0.8837, -0.6462), (1.592, 0.8837, 0.5926), (1.592, -0.8837, 0.5926), (1.592, 0.8837, 0.4938), (1.592, -0.8837, 0.4938), (1.592, 0.8837, -0.3578), (1.592, 0.8837, -0.4645), (1.592, -0.8837, -0.3578), (1.592, -0.8837, -0.4645), (1.592, 0.8837, 0.4095), (1.592, -0.8837, 0.4095), (1.592, 0.8837, 0.3022), (1.592, -0.8837, 0.3022), (1.592, 0.8837, 0.2126), (1.592, -0.8837, 0.2126), (1.592, 0.8837, 0.1233), (1.592, -0.8837, 0.1233), (1.592, 0.8837, -0.0001149), (1.592, -0.8837, -0.0001149), (1.592, 0.8837, -0.1171), (1.592, -0.8837, -0.1171), (1.592, 0.8837, -0.2511), (1.592, -0.8837, -0.2511)], [], [(12, 1, 3, 13), (13, 3, 8, 14), (40, 21, 116, 122), (15, 11, 1, 12), (2, 9, 10, 0), (8, 3, 1, 11), (27, 6, 9, 25), (6, 4, 10, 9), (5, 7, 8, 11), (17, 5, 11, 15), (22, 17, 15, 20), (7, 16, 14, 8), (20, 15, 12, 23), (21, 16, 17, 22), (18, 13, 14, 19), (23, 12, 13, 18), (36, 23, 18, 37), (37, 18, 19, 38), (58, 57, 127, 129), (39, 20, 23, 36), (41, 22, 20, 39), (16, 21, 19, 14), (4, 28, 26, 10), (10, 26, 29, 0), (93, 87, 136, 138), (2, 24, 25, 9), (0, 29, 24, 2), (34, 27, 25, 32), (45, 34, 32, 43), (28, 35, 33, 26), (26, 33, 30, 29), (27, 34, 35, 28), (24, 31, 32, 25), (29, 30, 31, 24), (21, 40, 38, 19), (53, 41, 39, 51), (51, 39, 36, 48), (52, 40, 41, 53), (49, 37, 38, 50), (48, 36, 37, 49), (30, 47, 42, 31), (31, 42, 43, 32), (64, 65, 128, 126), (33, 44, 47, 30), (35, 46, 44, 33), (57, 45, 43, 55), (40, 52, 50, 38), (66, 48, 49, 67), (67, 49, 50, 68), (71, 70, 130, 131), (69, 51, 48, 66), (71, 53, 51, 69), (46, 58, 56, 44), (44, 56, 59, 47), (45, 57, 58, 46), (42, 54, 55, 43), (47, 59, 54, 42), (64, 57, 55, 62), (105, 64, 62, 103), (58, 65, 63, 56), (56, 63, 60, 59), (100, 106, 143, 141), (54, 61, 62, 55), (59, 60, 61, 54), (52, 70, 68, 50), (76, 71, 69, 74), (74, 69, 66, 77), (75, 70, 71, 76), (72, 67, 68, 73), (77, 66, 67, 72), (83, 77, 72, 78), (78, 72, 73, 79), (17, 16, 114, 115), (80, 74, 77, 83), (82, 76, 74, 80), (70, 75, 73, 68), (88, 82, 80, 86), (86, 80, 83, 89), (87, 81, 82, 88), (84, 78, 79, 85), (89, 83, 78, 84), (75, 81, 79, 73), (95, 89, 84, 90), (90, 84, 85, 91), (105, 99, 140, 142), (92, 86, 89, 95), (94, 88, 86, 92), (81, 87, 85, 79), (100, 94, 92, 98), (98, 92, 95, 101), (99, 93, 94, 100), (96, 90, 91, 97), (101, 95, 90, 96), (87, 93, 91, 85), (107, 101, 96, 102), (102, 96, 97, 103), (28, 4, 110, 113), (104, 98, 101, 107), (106, 100, 98, 104), (93, 99, 97, 91), (65, 106, 104, 63), (63, 104, 107, 60), (64, 105, 106, 65), (61, 102, 103, 62), (60, 107, 102, 61), (99, 105, 103, 97), (114, 111, 112, 115), (122, 116, 117, 123), (109, 108, 113, 110), (119, 118, 120, 121), (130, 124, 125, 131), (127, 126, 128, 129), (134, 132, 133, 135), (138, 136, 137, 139), (142, 140, 141, 143), (88, 94, 139, 137), (22, 41, 123, 117), (34, 45, 118, 119), (106, 105, 142, 143), (52, 53, 125, 124), (46, 35, 121, 120), (45, 46, 120, 118), (81, 75, 132, 134), (99, 100, 141, 140), (76, 82, 135, 133), (94, 93, 138, 139), (41, 40, 122, 123), (16, 7, 111, 114), (87, 88, 137, 136), (70, 52, 124, 130), (35, 34, 119, 121), (5, 17, 115, 112), (27, 28, 113, 108), (6, 27, 108, 109), (53, 71, 131, 125), (82, 81, 134, 135), (4, 6, 109, 110), (57, 64, 126, 127), (21, 22, 117, 116), (7, 5, 112, 111), (75, 76, 133, 132), (65, 58, 129, 128)])
_uv = me_cube_003.uv_layers.new(name='UVMap')
_uv.uv.foreach_set('vector', [0.611, 0.0, 0.625, 0.0, 0.625, 0.25, 0.611, 0.25, 0.611, 0.25, 0.625, 0.25, 0.625, 0.5, 0.611, 0.5, 0.5741, 0.5145, 0.5855, 0.5145, 0.5855, 0.5145, 0.5741, 0.5145, 0.611, 0.75, 0.625, 0.75, 0.625, 1.0, 0.611, 1.0, 0.125, 0.5, 0.375, 0.5, 0.375, 0.75, 0.125, 0.75, 0.625, 0.5, 0.875, 0.5, 0.875, 0.75, 0.625, 0.75, 0.4025, 0.5145, 0.3895, 0.5145, 0.375, 0.5, 0.3897, 0.5, 0.3895, 0.5145, 0.3895, 0.7355, 0.375, 0.75, 0.375, 0.5, 0.6105, 0.7355, 0.6105, 0.5145, 0.625, 0.5, 0.625, 0.75, 0.5981, 0.7355, 0.6105, 0.7355, 0.625, 0.75, 0.611, 0.75, 0.5855, 0.7355, 0.5981, 0.7355, 0.611, 0.75, 0.5968, 0.75, 0.6105, 0.5145, 0.5981, 0.5145, 0.611, 0.5, 0.625, 0.5, 0.5968, 0.75, 0.611, 0.75, 0.611, 1.0, 0.5968, 1.0, 0.5855, 0.5145, 0.5981, 0.5145, 0.5981, 0.7355, 0.5855, 0.7355, 0.5968, 0.25, 0.611, 0.25, 0.611, 0.5, 0.5968, 0.5, 0.5968, 0.0, 0.611, 0.0, 0.611, 0.25, 0.5968, 0.25, 0.5838, 0.0, 0.5968, 0.0, 0.5968, 0.25, 0.5838, 0.25, 0.5838, 0.25, 0.5968, 0.25, 0.5968, 0.5, 0.5838, 0.5, 0.4419, 0.7355, 0.4419, 0.5145, 0.4419, 0.5145, 0.4419, 0.7355, 0.5838, 0.75, 0.5968, 0.75, 0.5968, 1.0, 0.5838, 1.0, 0.5741, 0.7355, 0.5855, 0.7355, 0.5968, 0.75, 0.5838, 0.75, 0.5981, 0.5145, 0.5855, 0.5145, 0.5968, 0.5, 0.611, 0.5, 0.3895, 0.7355, 0.4025, 0.7355, 0.3897, 0.75, 0.375, 0.75, 0.375, 0.75, 0.3897, 0.75, 0.3897, 1.0, 0.375, 1.0, 0.5, 0.5145, 0.5154, 0.5145, 0.5154, 0.5145, 0.5, 0.5145, 0.375, 0.25, 0.3897, 0.25, 0.3897, 0.5, 0.375, 0.5, 0.375, 0.0, 0.3897, 0.0, 0.3897, 0.25, 0.375, 0.25, 0.4192, 0.5145, 0.4025, 0.5145, 0.3897, 0.5, 0.4086, 0.5, 0.4305, 0.5145, 0.4192, 0.5145, 0.4086, 0.5, 0.4214, 0.5, 0.4025, 0.7355, 0.4192, 0.7355, 0.4086, 0.75, 0.3897, 0.75, 0.3897, 0.75, 0.4086, 0.75, 0.4086, 1.0, 0.3897, 1.0, 0.4025, 0.5145, 0.4192, 0.5145, 0.4192, 0.7355, 0.4025, 0.7355, 0.3897, 0.25, 0.4086, 0.25, 0.4086, 0.5, 0.3897, 0.5, 0.3897, 0.0, 0.4086, 0.0, 0.4086, 0.25, 0.3897, 0.25, 0.5855, 0.5145, 0.5741, 0.5145, 0.5838, 0.5, 0.5968, 0.5, 0.5617, 0.7355, 0.5741, 0.7355, 0.5838, 0.75, 0.5698, 0.75, 0.5698, 0.75, 0.5838, 0.75, 0.5838, 1.0, 0.5698, 1.0, 0.5617, 0.5145, 0.5741, 0.5145, 0.5741, 0.7355, 0.5617, 0.7355, 0.5698, 0.25, 0.5838, 0.25, 0.5838, 0.5, 0.5698, 0.5, 0.5698, 0.0, 0.5838, 0.0, 0.5838, 0.25, 0.5698, 0.25, 0.4086, 0.0, 0.4214, 0.0, 0.4214, 0.25, 0.4086, 0.25, 0.4086, 0.25, 0.4214, 0.25, 0.4214, 0.5, 0.4086, 0.5, 0.4553, 0.5145, 0.4553, 0.7355, 0.4553, 0.7355, 0.4553, 0.5145, 0.4086, 0.75, 0.4214, 0.75, 0.4214, 1.0, 0.4086, 1.0, 0.4192, 0.7355, 0.4305, 0.7355, 0.4214, 0.75, 0.4086, 0.75, 0.4419, 0.5145, 0.4305, 0.5145, 0.4214, 0.5, 0.4343, 0.5, 0.5741, 0.5145, 0.5617, 0.5145, 0.5698, 0.5, 0.5838, 0.5, 0.5579, 0.0, 0.5698, 0.0, 0.5698, 0.25, 0.5579, 0.25, 0.5579, 0.25, 0.5698, 0.25, 0.5698, 0.5, 0.5579, 0.5, 0.5512, 0.7355, 0.5512, 0.5145, 0.5512, 0.5145, 0.5512, 0.7355, 0.5579, 0.75, 0.5698, 0.75, 0.5698, 1.0, 0.5579, 1.0, 0.5512, 0.7355, 0.5617, 0.7355, 0.5698, 0.75, 0.5579, 0.75, 0.4305, 0.7355, 0.4419, 0.7355, 0.4343, 0.75, 0.4214, 0.75, 0.4214, 0.75, 0.4343, 0.75, 0.4343, 1.0, 0.4214, 1.0, 0.4305, 0.5145, 0.4419, 0.5145, 0.4419, 0.7355, 0.4305, 0.7355, 0.4214, 0.25, 0.4343, 0.25, 0.4343, 0.5, 0.4214, 0.5, 0.4214, 0.0, 0.4343, 0.0, 0.4343, 0.25, 0.4214, 0.25, 0.4553, 0.5145, 0.4419, 0.5145, 0.4343, 0.5, 0.4494, 0.5, 0.4686, 0.5145, 0.4553, 0.5145, 0.4494, 0.5, 0.4645, 0.5, 0.4419, 0.7355, 0.4553, 0.7355, 0.4494, 0.75, 0.4343, 0.75, 0.4343, 0.75, 0.4494, 0.75, 0.4494, 1.0, 0.4343, 1.0, 0.4854, 0.7355, 0.4686, 0.7355, 0.4686, 0.7355, 0.4854, 0.7355, 0.4343, 0.25, 0.4494, 0.25, 0.4494, 0.5, 0.4343, 0.5, 0.4343, 0.0, 0.4494, 0.0, 0.4494, 0.25, 0.4343, 0.25, 0.5617, 0.5145, 0.5512, 0.5145, 0.5579, 0.5, 0.5698, 0.5, 0.5378, 0.7355, 0.5512, 0.7355, 0.5579, 0.75, 0.5427, 0.75, 0.5427, 0.75, 0.5579, 0.75, 0.5579, 1.0, 0.5427, 1.0, 0.5378, 0.5145, 0.5512, 0.5145, 0.5512, 0.7355, 0.5378, 0.7355, 0.5427, 0.25, 0.5579, 0.25, 0.5579, 0.5, 0.5427, 0.5, 0.5427, 0.0, 0.5579, 0.0, 0.5579, 0.25, 0.5427, 0.25, 0.5301, 0.0, 0.5427, 0.0, 0.5427, 0.25, 0.5301, 0.25, 0.5301, 0.25, 0.5427, 0.25, 0.5427, 0.5, 0.5301, 0.5, 0.5981, 0.7355, 0.5981, 0.5145, 0.5981, 0.5145, 0.5981, 0.7355, 0.5301, 0.75, 0.5427, 0.75, 0.5427, 1.0, 0.5301, 1.0, 0.5266, 0.7355, 0.5378, 0.7355, 0.5427, 0.75, 0.5301, 0.75, 0.5512, 0.5145, 0.5378, 0.5145, 0.5427, 0.5, 0.5579, 0.5, 0.5154, 0.7355, 0.5266, 0.7355, 0.5301, 0.75, 0.5174, 0.75, 0.5174, 0.75, 0.5301, 0.75, 0.5301, 1.0, 0.5174, 1.0, 0.5154, 0.5145, 0.5266, 0.5145, 0.5266, 0.7355, 0.5154, 0.7355, 0.5174, 0.25, 0.5301, 0.25, 0.5301, 0.5, 0.5174, 0.5, 0.5174, 0.0, 0.5301, 0.0, 0.5301, 0.25, 0.5174, 0.25, 0.5378, 0.5145, 0.5266, 0.5145, 0.5301, 0.5, 0.5427, 0.5, 0.5, 0.0, 0.5174, 0.0, 0.5174, 0.25, 0.5, 0.25, 0.5, 0.25, 0.5174, 0.25, 0.5174, 0.5, 0.5, 0.5, 0.4686, 0.5145, 0.4854, 0.5145, 0.4854, 0.5145, 0.4686, 0.5145, 0.5, 0.75, 0.5174, 0.75, 0.5174, 1.0, 0.5, 1.0, 0.5, 0.7355, 0.5154, 0.7355, 0.5174, 0.75, 0.5, 0.75, 0.5266, 0.5145, 0.5154, 0.5145, 0.5174, 0.5, 0.5301, 0.5, 0.4854, 0.7355, 0.5, 0.7355, 0.5, 0.75, 0.4834, 0.75, 0.4834, 0.75, 0.5, 0.75, 0.5, 1.0, 0.4834, 1.0, 0.4854, 0.5145, 0.5, 0.5145, 0.5, 0.7355, 0.4854, 0.7355, 0.4834, 0.25, 0.5, 0.25, 0.5, 0.5, 0.4834, 0.5, 0.4834, 0.0, 0.5, 0.0, 0.5, 0.25, 0.4834, 0.25, 0.5154, 0.5145, 0.5, 0.5145, 0.5, 0.5, 0.5174, 0.5, 0.4645, 0.0, 0.4834, 0.0, 0.4834, 0.25, 0.4645, 0.25, 0.4645, 0.25, 0.4834, 0.25, 0.4834, 0.5, 0.4645, 0.5, 0.4025, 0.7355, 0.3895, 0.7355, 0.3895, 0.7355, 0.4025, 0.7355, 0.4645, 0.75, 0.4834, 0.75, 0.4834, 1.0, 0.4645, 1.0, 0.4686, 0.7355, 0.4854, 0.7355, 0.4834, 0.75, 0.4645, 0.75, 0.5, 0.5145, 0.4854, 0.5145, 0.4834, 0.5, 0.5, 0.5, 0.4553, 0.7355, 0.4686, 0.7355, 0.4645, 0.75, 0.4494, 0.75, 0.4494, 0.75, 0.4645, 0.75, 0.4645, 1.0, 0.4494, 1.0, 0.4553, 0.5145, 0.4686, 0.5145, 0.4686, 0.7355, 0.4553, 0.7355, 0.4494, 0.25, 0.4645, 0.25, 0.4645, 0.5, 0.4494, 0.5, 0.4494, 0.0, 0.4645, 0.0, 0.4645, 0.25, 0.4494, 0.25, 0.4854, 0.5145, 0.4686, 0.5145, 0.4645, 0.5, 0.4834, 0.5, 0.5981, 0.5145, 0.6105, 0.5145, 0.6105, 0.7355, 0.5981, 0.7355, 0.5741, 0.5145, 0.5855, 0.5145, 0.5855, 0.7355, 0.5741, 0.7355, 0.3895, 0.5145, 0.4025, 0.5145, 0.4025, 0.7355, 0.3895, 0.7355, 0.4192, 0.5145, 0.4305, 0.5145, 0.4305, 0.7355, 0.4192, 0.7355, 0.5512, 0.5145, 0.5617, 0.5145, 0.5617, 0.7355, 0.5512, 0.7355, 0.4419, 0.5145, 0.4553, 0.5145, 0.4553, 0.7355, 0.4419, 0.7355, 0.5266, 0.5145, 0.5378, 0.5145, 0.5378, 0.7355, 0.5266, 0.7355, 0.5, 0.5145, 0.5154, 0.5145, 0.5154, 0.7355, 0.5, 0.7355, 0.4686, 0.5145, 0.4854, 0.5145, 0.4854, 0.7355, 0.4686, 0.7355, 0.5154, 0.7355, 0.5, 0.7355, 0.5, 0.7355, 0.5154, 0.7355, 0.5855, 0.7355, 0.5741, 0.7355, 0.5741, 0.7355, 0.5855, 0.7355, 0.4192, 0.5145, 0.4305, 0.5145, 0.4305, 0.5145, 0.4192, 0.5145, 0.4686, 0.7355, 0.4686, 0.5145, 0.4686, 0.5145, 0.4686, 0.7355, 0.5617, 0.5145, 0.5617, 0.7355, 0.5617, 0.7355, 0.5617, 0.5145, 0.4305, 0.7355, 0.4192, 0.7355, 0.4192, 0.7355, 0.4305, 0.7355, 0.4305, 0.5145, 0.4305, 0.7355, 0.4305, 0.7355, 0.4305, 0.5145, 0.5266, 0.5145, 0.5378, 0.5145, 0.5378, 0.5145, 0.5266, 0.5145, 0.4854, 0.5145, 0.4854, 0.7355, 0.4854, 0.7355, 0.4854, 0.5145, 0.5378, 0.7355, 0.5266, 0.7355, 0.5266, 0.7355, 0.5378, 0.7355, 0.5, 0.7355, 0.5, 0.5145, 0.5, 0.5145, 0.5, 0.7355, 0.5741, 0.7355, 0.5741, 0.5145, 0.5741, 0.5145, 0.5741, 0.7355, 0.5981, 0.5145, 0.6105, 0.5145, 0.6105, 0.5145, 0.5981, 0.5145, 0.5154, 0.5145, 0.5154, 0.7355, 0.5154, 0.7355, 0.5154, 0.5145, 0.5512, 0.5145, 0.5617, 0.5145, 0.5617, 0.5145, 0.5512, 0.5145, 0.4192, 0.7355, 0.4192, 0.5145, 0.4192, 0.5145, 0.4192, 0.7355, 0.6105, 0.7355, 0.5981, 0.7355, 0.5981, 0.7355, 0.6105, 0.7355, 0.4025, 0.5145, 0.4025, 0.7355, 0.4025, 0.7355, 0.4025, 0.5145, 0.3895, 0.5145, 0.4025, 0.5145, 0.4025, 0.5145, 0.3895, 0.5145, 0.5617, 0.7355, 0.5512, 0.7355, 0.5512, 0.7355, 0.5617, 0.7355, 0.5266, 0.7355, 0.5266, 0.5145, 0.5266, 0.5145, 0.5266, 0.7355, 0.3895, 0.7355, 0.3895, 0.5145, 0.3895, 0.5145, 0.3895, 0.7355, 0.4419, 0.5145, 0.4553, 0.5145, 0.4553, 0.5145, 0.4419, 0.5145, 0.5855, 0.5145, 0.5855, 0.7355, 0.5855, 0.7355, 0.5855, 0.5145, 0.6105, 0.5145, 0.6105, 0.7355, 0.6105, 0.7355, 0.6105, 0.5145, 0.5378, 0.5145, 0.5378, 0.7355, 0.5378, 0.7355, 0.5378, 0.5145, 0.4553, 0.7355, 0.4419, 0.7355, 0.4419, 0.7355, 0.4553, 0.7355])
me_cube_003.update()
me_cube_004 = bpy.data.meshes.new('Cube.004')
me_cube_004.from_pydata([(-1.0, -1.0, -1.0), (-0.8879, -0.8879, 1.0), (-1.0, 1.0, -1.0), (-0.8879, 0.8879, 1.0), (1.0, -1.0, -1.0), (0.8962, -0.8962, 1.0), (1.0, 1.0, -1.0), (0.8962, 0.8962, 1.0), (-1.0, -1.0, 0.5923), (-1.0, 1.0, 0.5923), (1.0, 1.0, 0.5923), (1.0, -1.0, 0.5923), (-1.0, 1.0, 0.483), (1.0, 1.0, 0.483), (1.0, -1.0, 0.483), (-1.0, -1.0, 0.483), (-1.0, 1.0, 0.1442), (1.0, 1.0, 0.1442), (1.0, -1.0, 0.1442), (-1.0, -1.0, 0.1442), (-1.0, 1.0, 0.03203), (1.0, 1.0, 0.03203), (1.0, -1.0, 0.03203), (-1.0, -1.0, 0.03203), (-1.0, 1.0, -0.2995), (1.0, 1.0, -0.2995), (1.0, -1.0, -0.2995), (-1.0, -1.0, -0.2995), (-1.0, 1.0, -0.3882), (1.0, 1.0, -0.3882), (1.0, -1.0, -0.3882), (-1.0, -1.0, -0.3882), (-1.0, 1.0, -0.74), (1.0, 1.0, -0.74), (1.0, -1.0, -0.74), (-1.0, -1.0, -0.74), (-1.0, 1.0, -0.8604), (1.0, 1.0, -0.8604), (1.0, -1.0, -0.8604), (-1.0, -1.0, -0.8604), (-1.0, -1.055, 0.5923), (-1.0, -1.055, 1.0), (1.0, -1.055, 1.0), (1.0, -1.055, 0.5923), (-1.0, -1.055, 0.1442), (-1.0, -1.055, 0.483), (1.0, -1.055, 0.483), (1.0, -1.055, 0.1442), (-1.0, -1.055, -0.2995), (-1.0, -1.055, 0.03203), (1.0, -1.055, 0.03203), (1.0, -1.055, -0.2995), (-1.0, -1.055, -0.74), (-1.0, -1.055, -0.3882), (1.0, -1.055, -0.3882), (1.0, -1.055, -0.74), (-0.3567, 1.0, -1.0), (-0.3139, 0.9572, 1.0), (-0.3567, -1.0, -1.0), (-0.3139, -0.9572, 1.0), (-0.3567, -1.0, 0.5923), (-0.3567, 1.0, 0.5923), (-0.3567, 1.0, 0.483), (-0.3567, -1.0, 0.483), (-0.3567, -1.0, 0.1442), (-0.3567, 1.0, 0.1442), (-0.3567, 1.0, 0.03203), (-0.3567, -1.0, 0.03203), (-0.3567, -1.0, -0.2995), (-0.3567, 1.0, -0.2995), (-0.3567, 1.0, -0.3882), (-0.3567, -1.0, -0.3882), (-0.3567, -1.0, -0.74), (-0.3567, 1.0, -0.74), (-0.3567, 1.0, -0.8604), (-0.3567, -1.0, -0.8604), (-0.3567, -1.055, 1.0), (-0.3567, -1.055, 0.5923), (-0.3567, -1.055, 0.483), (-0.3567, -1.055, 0.1442), (-0.3567, -1.055, 0.03203), (-0.3567, -1.055, -0.2995), (-0.3567, -1.055, -0.3882), (-0.3567, -1.055, -0.74), (0.26, 0.9572, 1.0), (0.3028, -1.0, -1.0), (0.3028, 1.0, 0.5923), (0.3028, 1.0, 0.483), (0.3028, 1.0, 0.1442), (0.3028, 1.0, 0.03203), (0.3028, 1.0, -0.2995), (0.3028, 1.0, -0.3882), (0.3028, 1.0, -0.74), (0.3028, 1.0, -0.8604), (0.3028, 1.0, -1.0), (0.26, -0.9572, 1.0), (0.3028, -1.0, 0.5923), (0.3028, -1.0, 0.483), (0.3028, -1.0, 0.1442), (0.3028, -1.0, 0.03203), (0.3028, -1.0, -0.2995), (0.3028, -1.0, -0.3882), (0.3028, -1.0, -0.74), (0.3028, -1.0, -0.8604), (0.3028, -1.055, 1.0), (0.3028, -1.055, 0.5923), (0.3028, -1.055, 0.483), (0.3028, -1.055, 0.1442), (0.3028, -1.055, 0.03203), (0.3028, -1.055, -0.2995), (0.3028, -1.055, -0.3882), (0.3028, -1.055, -0.74), (0.4066, -0.8962, 1.0), (-0.4688, -0.8879, 1.0), (-0.4688, 0.8879, 1.0), (0.4066, 0.8962, 1.0), (0.26, -0.9572, 0.8624), (-0.3139, -0.9572, 0.8624), (-0.3139, 0.9572, 0.8624), (0.26, 0.9572, 0.8624), (0.3028, 1.0, 1.0), (1.0, 1.0, 1.0), (1.0, -1.0, 1.0), (0.3028, -1.0, 1.0), (0.3513, 0.9515, 1.0), (0.9515, 0.9515, 1.0), (0.9515, -0.9515, 1.0), (0.3513, -0.9515, 1.0), (0.3513, 0.9515, 1.018), (0.9515, 0.9515, 1.018), (0.9515, -0.9515, 1.018), (0.3513, -0.9515, 1.018), (0.4066, 0.8962, 1.018), (0.8962, 0.8962, 1.018), (0.8962, -0.8962, 1.018), (0.4066, -0.8962, 1.018), (-0.6784, 1.0, -1.0), (-0.6784, -0.8879, 1.0), (-0.6784, -1.0, 0.5923), (-0.6784, -1.0, 0.483), (-0.6784, -1.0, 0.1442), (-0.6784, -1.0, 0.03203), (-0.6784, -1.0, -0.2995), (-0.6784, -1.0, -0.3882), (-0.6784, -1.0, -0.74), (-0.6784, -1.0, -0.8604), (-0.6784, -1.055, 1.0), (-0.6784, -1.055, 0.5923), (-0.6784, -1.055, 0.483), (-0.6784, -1.055, 0.1442), (-0.6784, -1.055, 0.03203), (-0.6784, -1.055, -0.2995), (-0.6784, -1.055, -0.3882), (-0.6784, -1.055, -0.74), (-0.6784, 0.8879, 1.0), (-0.6784, -1.0, -1.0), (-0.6784, 1.0, 0.5923), (-0.6784, 1.0, 0.483), (-0.6784, 1.0, 0.1442), (-0.6784, 1.0, 0.03203), (-0.6784, 1.0, -0.2995), (-0.6784, 1.0, -0.3882), (-0.6784, 1.0, -0.74), (-0.6784, 1.0, -0.8604), (-1.0, 0.01758, -1.0), (-0.8879, 0.01758, 1.0), (1.0, 0.01758, -1.0), (1.0, 0.01758, 1.0), (1.0, 0.01758, 0.5923), (-1.0, 0.01758, 0.5923), (-1.0, 0.01758, 0.483), (1.0, 0.01758, 0.483), (1.0, 0.01758, 0.1442), (-1.0, 0.01758, 0.1442), (-1.0, 0.01758, 0.03203), (1.0, 0.01758, 0.03203), (1.0, 0.01758, -0.2995), (-1.0, 0.01758, -0.2995), (-1.0, 0.01758, -0.3882), (1.0, 0.01758, -0.3882), (1.0, 0.01758, -0.74), (-1.0, 0.01758, -0.74), (-1.0, 0.01758, -0.8604), (1.0, 0.01758, -0.8604), (-0.4688, 0.01758, 1.0), (-0.3567, 0.01758, -1.0), (0.3028, 0.01758, 1.0), (0.3028, 0.01758, -1.0), (-0.3139, 0.01682, 1.0), (0.26, 0.01682, 1.0), (-0.3139, 0.01682, 0.8624), (0.26, 0.01682, 0.8624), (0.9515, 0.01672, 1.0), (0.3513, 0.01672, 1.0), (0.8962, 0.01575, 1.0), (0.4066, 0.01575, 1.0), (0.9515, 0.01672, 1.018), (0.3513, 0.01672, 1.018), (0.8962, 0.01575, 1.018), (0.4066, 0.01575, 1.018), (-0.6784, 0.01758, -1.0), (-1.0, 0.01758, 1.0), (-1.0, 1.0, 1.0), (-0.6784, -1.0, 1.0), (-1.0, -1.0, 1.0), (-0.6784, 1.0, 1.0), (-0.3567, 1.0, 1.0), (-0.3567, 0.01758, 1.0), (-0.3567, -1.0, 1.0), (-0.6784, 0.01758, 0.9556), (-0.6784, -0.8879, 0.9556), (-0.6784, 0.8879, 0.9556), (-0.4688, 0.01758, 0.9556), (-0.8879, 0.01758, 0.9556), (-0.8879, 0.8879, 0.9556), (-0.8879, -0.8879, 0.9556), (-0.4688, 0.8879, 0.9556), (-0.4688, -0.8879, 0.9556)], [], [(169, 201, 202, 9), (86, 120, 121, 10), (168, 167, 122, 11), (98, 18, 47, 107), (187, 166, 4, 85), (3, 165, 213, 214), (139, 138, 8, 15), (171, 168, 11, 14), (87, 86, 10, 13), (170, 169, 9, 12), (173, 170, 12, 16), (88, 87, 13, 17), (172, 171, 14, 18), (23, 27, 48, 49), (141, 140, 19, 23), (175, 172, 18, 22), (89, 88, 17, 21), (174, 173, 16, 20), (177, 174, 20, 24), (90, 89, 21, 25), (176, 175, 22, 26), (26, 22, 50, 51), (143, 142, 27, 31), (179, 176, 26, 30), (91, 90, 25, 29), (178, 177, 24, 28), (181, 178, 28, 32), (92, 91, 29, 33), (180, 179, 30, 34), (96, 11, 43, 105), (145, 144, 35, 39), (183, 180, 34, 38), (93, 92, 33, 37), (182, 181, 32, 36), (164, 182, 36, 2), (94, 93, 37, 6), (166, 183, 38, 4), (155, 145, 39, 0), (147, 146, 41, 40), (149, 148, 45, 44), (151, 150, 49, 48), (153, 152, 53, 52), (34, 30, 54, 55), (31, 35, 52, 53), (203, 204, 41, 146), (100, 26, 51, 109), (102, 34, 55, 111), (139, 15, 45, 148), (141, 23, 49, 150), (143, 31, 53, 152), (11, 122, 42, 43), (18, 14, 46, 47), (15, 19, 44, 45), (204, 8, 40, 41), (101, 71, 82, 110), (99, 67, 80, 108), (97, 63, 78, 106), (144, 72, 83, 153), (142, 68, 81, 151), (123, 208, 76, 104), (111, 110, 82, 83), (109, 108, 80, 81), (107, 106, 78, 79), (105, 104, 76, 77), (85, 103, 75, 58), (136, 163, 74, 56), (163, 162, 73, 74), (103, 102, 72, 75), (138, 60, 77, 147), (162, 161, 70, 73), (161, 160, 69, 70), (101, 100, 68, 71), (160, 159, 66, 69), (159, 158, 65, 66), (99, 98, 64, 67), (158, 157, 62, 65), (157, 156, 61, 62), (97, 96, 60, 63), (189, 84, 119, 191), (200, 185, 58, 155), (140, 64, 79, 149), (156, 205, 206, 61), (194, 195, 112, 5), (14, 11, 96, 97), (22, 18, 98, 99), (30, 26, 100, 101), (38, 34, 102, 103), (4, 38, 103, 85), (43, 42, 104, 105), (47, 46, 106, 107), (51, 50, 108, 109), (55, 54, 110, 111), (122, 123, 104, 42), (14, 97, 106, 46), (22, 99, 108, 50), (30, 101, 110, 54), (72, 102, 111, 83), (68, 100, 109, 81), (56, 74, 93, 94), (74, 73, 92, 93), (60, 96, 105, 77), (73, 70, 91, 92), (70, 69, 90, 91), (69, 66, 89, 90), (66, 65, 88, 89), (65, 62, 87, 88), (62, 61, 86, 87), (185, 187, 85, 58), (64, 98, 107, 79), (61, 206, 120, 86), (95, 59, 208, 123), (188, 57, 206, 207), (57, 84, 120, 206), (189, 95, 123, 186), (191, 190, 117, 116), (188, 59, 117, 190), (84, 57, 118, 119), (59, 95, 116, 117), (124, 125, 121, 120), (192, 126, 122, 167), (126, 127, 123, 122), (193, 124, 120, 186), (127, 126, 130, 131), (115, 7, 133, 132), (5, 112, 135, 134), (192, 125, 129, 196), (132, 133, 129, 128), (198, 134, 130, 196), (134, 135, 131, 130), (199, 132, 128, 197), (195, 115, 132, 199), (125, 124, 128, 129), (194, 5, 134, 198), (193, 127, 131, 197), (9, 202, 205, 156), (19, 140, 149, 44), (164, 200, 155, 0), (12, 9, 156, 157), (16, 12, 157, 158), (20, 16, 158, 159), (24, 20, 159, 160), (28, 24, 160, 161), (32, 28, 161, 162), (8, 138, 147, 40), (36, 32, 162, 163), (2, 36, 163, 136), (27, 142, 151, 48), (35, 144, 153, 52), (71, 143, 152, 82), (67, 141, 150, 80), (63, 139, 148, 78), (208, 203, 146, 76), (83, 82, 152, 153), (81, 80, 150, 151), (79, 78, 148, 149), (77, 76, 146, 147), (58, 75, 145, 155), (75, 72, 144, 145), (71, 68, 142, 143), (67, 64, 140, 141), (63, 60, 138, 139), (114, 154, 211, 216), (137, 113, 217, 210), (2, 136, 200, 164), (124, 193, 197, 128), (7, 194, 198, 133), (112, 195, 199, 135), (135, 199, 197, 131), (133, 198, 196, 129), (126, 192, 196, 130), (127, 193, 186, 123), (125, 192, 167, 121), (57, 188, 190, 118), (119, 118, 190, 191), (84, 189, 186, 120), (59, 188, 207, 208), (56, 94, 187, 185), (7, 115, 195, 194), (136, 56, 185, 200), (95, 189, 191, 116), (6, 37, 183, 166), (0, 39, 182, 164), (39, 35, 181, 182), (37, 33, 180, 183), (33, 29, 179, 180), (35, 31, 178, 181), (31, 27, 177, 178), (29, 25, 176, 179), (25, 21, 175, 176), (27, 23, 174, 177), (23, 19, 173, 174), (21, 17, 172, 175), (17, 13, 171, 172), (19, 15, 170, 173), (15, 8, 169, 170), (13, 10, 168, 171), (165, 1, 215, 213), (94, 6, 166, 187), (10, 121, 167, 168), (8, 204, 201, 169), (165, 3, 202, 201), (137, 1, 204, 203), (154, 114, 206, 205), (184, 113, 208, 207), (113, 137, 203, 208), (3, 154, 205, 202), (1, 165, 201, 204), (114, 184, 207, 206), (209, 213, 215, 210), (212, 209, 210, 217), (216, 211, 209, 212), (211, 214, 213, 209), (184, 114, 216, 212), (154, 3, 214, 211), (113, 184, 212, 217), (1, 137, 210, 215)])
_uv = me_cube_004.uv_layers.new(name='UVMap')
_uv.uv.foreach_set('vector', [0.574, 0.1272, 0.625, 0.1272, 0.625, 0.25, 0.574, 0.25, 0.574, 0.4129, 0.625, 0.4129, 0.625, 0.5, 0.574, 0.5, 0.574, 0.6228, 0.625, 0.6228, 0.625, 0.75, 0.574, 0.75, 0.518, 0.8371, 0.518, 0.75, 0.518, 0.75, 0.518, 0.8371, 0.2879, 0.6228, 0.375, 0.6228, 0.375, 0.75, 0.2879, 0.75, 0.861, 0.514, 0.861, 0.6228, 0.861, 0.6228, 0.861, 0.514, 0.5604, 0.9598, 0.574, 0.9598, 0.574, 1.0, 0.5604, 1.0, 0.5604, 0.6228, 0.574, 0.6228, 0.574, 0.75, 0.5604, 0.75, 0.5604, 0.4129, 0.574, 0.4129, 0.574, 0.5, 0.5604, 0.5, 0.5604, 0.1272, 0.574, 0.1272, 0.574, 0.25, 0.5604, 0.25, 0.518, 0.1272, 0.5604, 0.1272, 0.5604, 0.25, 0.518, 0.25, 0.518, 0.4129, 0.5604, 0.4129, 0.5604, 0.5, 0.518, 0.5, 0.518, 0.6228, 0.5604, 0.6228, 0.5604, 0.75, 0.518, 0.75, 0.504, 0.0, 0.4626, 0.0, 0.4626, 0.0, 0.504, 0.0, 0.504, 0.9598, 0.518, 0.9598, 0.518, 1.0, 0.504, 1.0, 0.504, 0.6228, 0.518, 0.6228, 0.518, 0.75, 0.504, 0.75, 0.504, 0.4129, 0.518, 0.4129, 0.518, 0.5, 0.504, 0.5, 0.504, 0.1272, 0.518, 0.1272, 0.518, 0.25, 0.504, 0.25, 0.4626, 0.1272, 0.504, 0.1272, 0.504, 0.25, 0.4626, 0.25, 0.4626, 0.4129, 0.504, 0.4129, 0.504, 0.5, 0.4626, 0.5, 0.4626, 0.6228, 0.504, 0.6228, 0.504, 0.75, 0.4626, 0.75, 0.4626, 0.75, 0.504, 0.75, 0.504, 0.75, 0.4626, 0.75, 0.4515, 0.9598, 0.4626, 0.9598, 0.4626, 1.0, 0.4515, 1.0, 0.4515, 0.6228, 0.4626, 0.6228, 0.4626, 0.75, 0.4515, 0.75, 0.4515, 0.4129, 0.4626, 0.4129, 0.4626, 0.5, 0.4515, 0.5, 0.4515, 0.1272, 0.4626, 0.1272, 0.4626, 0.25, 0.4515, 0.25, 0.4075, 0.1272, 0.4515, 0.1272, 0.4515, 0.25, 0.4075, 0.25, 0.4075, 0.4129, 0.4515, 0.4129, 0.4515, 0.5, 0.4075, 0.5, 0.4075, 0.6228, 0.4515, 0.6228, 0.4515, 0.75, 0.4075, 0.75, 0.574, 0.8371, 0.574, 0.75, 0.574, 0.75, 0.574, 0.8371, 0.3924, 0.9598, 0.4075, 0.9598, 0.4075, 1.0, 0.3924, 1.0, 0.3924, 0.6228, 0.4075, 0.6228, 0.4075, 0.75, 0.3924, 0.75, 0.3924, 0.4129, 0.4075, 0.4129, 0.4075, 0.5, 0.3924, 0.5, 0.3924, 0.1272, 0.4075, 0.1272, 0.4075, 0.25, 0.3924, 0.25, 0.375, 0.1272, 0.3924, 0.1272, 0.3924, 0.25, 0.375, 0.25, 0.375, 0.4129, 0.3924, 0.4129, 0.3924, 0.5, 0.375, 0.5, 0.375, 0.6228, 0.3924, 0.6228, 0.3924, 0.75, 0.375, 0.75, 0.375, 0.9598, 0.3924, 0.9598, 0.3924, 1.0, 0.375, 1.0, 0.574, 0.9598, 0.625, 0.9598, 0.625, 1.0, 0.574, 1.0, 0.518, 0.9598, 0.5604, 0.9598, 0.5604, 1.0, 0.518, 1.0, 0.4626, 0.9598, 0.504, 0.9598, 0.504, 1.0, 0.4626, 1.0, 0.4075, 0.9598, 0.4515, 0.9598, 0.4515, 1.0, 0.4075, 1.0, 0.4075, 0.75, 0.4515, 0.75, 0.4515, 0.75, 0.4075, 0.75, 0.4515, 0.0, 0.4075, 0.0, 0.4075, 0.0, 0.4515, 0.0, 0.8348, 0.75, 0.875, 0.75, 0.875, 0.75, 0.8348, 0.75, 0.4626, 0.8371, 0.4626, 0.75, 0.4626, 0.75, 0.4626, 0.8371, 0.4075, 0.8371, 0.4075, 0.75, 0.4075, 0.75, 0.4075, 0.8371, 0.5604, 0.9598, 0.5604, 1.0, 0.5604, 1.0, 0.5604, 0.9598, 0.504, 0.9598, 0.504, 1.0, 0.504, 1.0, 0.504, 0.9598, 0.4515, 0.9598, 0.4515, 1.0, 0.4515, 1.0, 0.4515, 0.9598, 0.574, 0.75, 0.625, 0.75, 0.625, 0.75, 0.574, 0.75, 0.518, 0.75, 0.5604, 0.75, 0.5604, 0.75, 0.518, 0.75, 0.5604, 0.0, 0.518, 0.0, 0.518, 0.0, 0.5604, 0.0, 0.625, 0.0, 0.574, 0.0, 0.574, 0.0, 0.625, 0.0, 0.4515, 0.8371, 0.4515, 0.9196, 0.4515, 0.9196, 0.4515, 0.8371, 0.504, 0.8371, 0.504, 0.9196, 0.504, 0.9196, 0.504, 0.8371, 0.5604, 0.8371, 0.5604, 0.9196, 0.5604, 0.9196, 0.5604, 0.8371, 0.4075, 0.9598, 0.4075, 0.9196, 0.4075, 0.9196, 0.4075, 0.9598, 0.4626, 0.9598, 0.4626, 0.9196, 0.4626, 0.9196, 0.4626, 0.9598, 0.7121, 0.75, 0.7946, 0.75, 0.7946, 0.75, 0.7121, 0.75, 0.4075, 0.8371, 0.4515, 0.8371, 0.4515, 0.9196, 0.4075, 0.9196, 0.4626, 0.8371, 0.504, 0.8371, 0.504, 0.9196, 0.4626, 0.9196, 0.518, 0.8371, 0.5604, 0.8371, 0.5604, 0.9196, 0.518, 0.9196, 0.574, 0.8371, 0.625, 0.8371, 0.625, 0.9196, 0.574, 0.9196, 0.375, 0.8371, 0.3924, 0.8371, 0.3924, 0.9196, 0.375, 0.9196, 0.375, 0.2902, 0.3924, 0.2902, 0.3924, 0.3304, 0.375, 0.3304, 0.3924, 0.2902, 0.4075, 0.2902, 0.4075, 0.3304, 0.3924, 0.3304, 0.3924, 0.8371, 0.4075, 0.8371, 0.4075, 0.9196, 0.3924, 0.9196, 0.574, 0.9598, 0.574, 0.9196, 0.574, 0.9196, 0.574, 0.9598, 0.4075, 0.2902, 0.4515, 0.2902, 0.4515, 0.3304, 0.4075, 0.3304, 0.4515, 0.2902, 0.4626, 0.2902, 0.4626, 0.3304, 0.4515, 0.3304, 0.4515, 0.8371, 0.4626, 0.8371, 0.4626, 0.9196, 0.4515, 0.9196, 0.4626, 0.2902, 0.504, 0.2902, 0.504, 0.3304, 0.4626, 0.3304, 0.504, 0.2902, 0.518, 0.2902, 0.518, 0.3304, 0.504, 0.3304, 0.504, 0.8371, 0.518, 0.8371, 0.518, 0.9196, 0.504, 0.9196, 0.518, 0.2902, 0.5604, 0.2902, 0.5604, 0.3304, 0.518, 0.3304, 0.5604, 0.2902, 0.574, 0.2902, 0.574, 0.3304, 0.5604, 0.3304, 0.5604, 0.8371, 0.574, 0.8371, 0.574, 0.9196, 0.5604, 0.9196, 0.7175, 0.6229, 0.7175, 0.5054, 0.7175, 0.5054, 0.7175, 0.6229, 0.1652, 0.6228, 0.2054, 0.6228, 0.2054, 0.75, 0.1652, 0.75, 0.518, 0.9598, 0.518, 0.9196, 0.518, 0.9196, 0.518, 0.9598, 0.574, 0.2902, 0.625, 0.2902, 0.625, 0.3304, 0.574, 0.3304, 0.638, 0.623, 0.6992, 0.623, 0.6992, 0.737, 0.638, 0.737, 0.5604, 0.75, 0.574, 0.75, 0.574, 0.8371, 0.5604, 0.8371, 0.504, 0.75, 0.518, 0.75, 0.518, 0.8371, 0.504, 0.8371, 0.4515, 0.75, 0.4626, 0.75, 0.4626, 0.8371, 0.4515, 0.8371, 0.3924, 0.75, 0.4075, 0.75, 0.4075, 0.8371, 0.3924, 0.8371, 0.375, 0.75, 0.3924, 0.75, 0.3924, 0.8371, 0.375, 0.8371, 0.574, 0.75, 0.625, 0.75, 0.625, 0.8371, 0.574, 0.8371, 0.518, 0.75, 0.5604, 0.75, 0.5604, 0.8371, 0.518, 0.8371, 0.4626, 0.75, 0.504, 0.75, 0.504, 0.8371, 0.4626, 0.8371, 0.4075, 0.75, 0.4515, 0.75, 0.4515, 0.8371, 0.4075, 0.8371, 0.625, 0.75, 0.7121, 0.75, 0.7121, 0.75, 0.625, 0.75, 0.5604, 0.75, 0.5604, 0.8371, 0.5604, 0.8371, 0.5604, 0.75, 0.504, 0.75, 0.504, 0.8371, 0.504, 0.8371, 0.504, 0.75, 0.4515, 0.75, 0.4515, 0.8371, 0.4515, 0.8371, 0.4515, 0.75, 0.4075, 0.9196, 0.4075, 0.8371, 0.4075, 0.8371, 0.4075, 0.9196, 0.4626, 0.9196, 0.4626, 0.8371, 0.4626, 0.8371, 0.4626, 0.9196, 0.375, 0.3304, 0.3924, 0.3304, 0.3924, 0.4129, 0.375, 0.4129, 0.3924, 0.3304, 0.4075, 0.3304, 0.4075, 0.4129, 0.3924, 0.4129, 0.574, 0.9196, 0.574, 0.8371, 0.574, 0.8371, 0.574, 0.9196, 0.4075, 0.3304, 0.4515, 0.3304, 0.4515, 0.4129, 0.4075, 0.4129, 0.4515, 0.3304, 0.4626, 0.3304, 0.4626, 0.4129, 0.4515, 0.4129, 0.4626, 0.3304, 0.504, 0.3304, 0.504, 0.4129, 0.4626, 0.4129, 0.504, 0.3304, 0.518, 0.3304, 0.518, 0.4129, 0.504, 0.4129, 0.518, 0.3304, 0.5604, 0.3304, 0.5604, 0.4129, 0.518, 0.4129, 0.5604, 0.3304, 0.574, 0.3304, 0.574, 0.4129, 0.5604, 0.4129, 0.2054, 0.6228, 0.2879, 0.6228, 0.2879, 0.75, 0.2054, 0.75, 0.518, 0.9196, 0.518, 0.8371, 0.518, 0.8371, 0.518, 0.9196, 0.574, 0.3304, 0.625, 0.3304, 0.625, 0.4129, 0.574, 0.4129, 0.7175, 0.7446, 0.7892, 0.7446, 0.7946, 0.75, 0.7121, 0.75, 0.7892, 0.6229, 0.7892, 0.5054, 0.7946, 0.5, 0.7946, 0.6228, 0.7892, 0.5054, 0.7175, 0.5054, 0.7121, 0.5, 0.7946, 0.5, 0.7175, 0.6229, 0.7175, 0.7446, 0.7121, 0.75, 0.7121, 0.6228, 0.7175, 0.6229, 0.7892, 0.6229, 0.7892, 0.7446, 0.7175, 0.7446, 0.7892, 0.6229, 0.7892, 0.7446, 0.7892, 0.7446, 0.7892, 0.6229, 0.7175, 0.5054, 0.7892, 0.5054, 0.7892, 0.5054, 0.7175, 0.5054, 0.7892, 0.7446, 0.7175, 0.7446, 0.7175, 0.7446, 0.7892, 0.7446, 0.7061, 0.5061, 0.6311, 0.5061, 0.625, 0.5, 0.7121, 0.5, 0.6311, 0.6229, 0.6311, 0.7439, 0.625, 0.75, 0.625, 0.6228, 0.6311, 0.7439, 0.7061, 0.7439, 0.7121, 0.75, 0.625, 0.75, 0.7061, 0.6229, 0.7061, 0.5061, 0.7121, 0.5, 0.7121, 0.6228, 0.7061, 0.7439, 0.6311, 0.7439, 0.6311, 0.7439, 0.7061, 0.7439, 0.6992, 0.513, 0.638, 0.513, 0.638, 0.513, 0.6992, 0.513, 0.638, 0.737, 0.6992, 0.737, 0.6992, 0.737, 0.638, 0.737, 0.6311, 0.6229, 0.6311, 0.5061, 0.6311, 0.5061, 0.6311, 0.6229, 0.6992, 0.513, 0.638, 0.513, 0.6311, 0.5061, 0.7061, 0.5061, 0.638, 0.623, 0.638, 0.737, 0.6311, 0.7439, 0.6311, 0.6229, 0.638, 0.737, 0.6992, 0.737, 0.7061, 0.7439, 0.6311, 0.7439, 0.6992, 0.623, 0.6992, 0.513, 0.7061, 0.5061, 0.7061, 0.6229, 0.6992, 0.623, 0.6992, 0.513, 0.6992, 0.513, 0.6992, 0.623, 0.6311, 0.5061, 0.7061, 0.5061, 0.7061, 0.5061, 0.6311, 0.5061, 0.638, 0.623, 0.638, 0.737, 0.638, 0.737, 0.638, 0.623, 0.7061, 0.6229, 0.7061, 0.7439, 0.7061, 0.7439, 0.7061, 0.6229, 0.574, 0.25, 0.625, 0.25, 0.625, 0.2902, 0.574, 0.2902, 0.518, 1.0, 0.518, 0.9598, 0.518, 0.9598, 0.518, 1.0, 0.125, 0.6228, 0.1652, 0.6228, 0.1652, 0.75, 0.125, 0.75, 0.5604, 0.25, 0.574, 0.25, 0.574, 0.2902, 0.5604, 0.2902, 0.518, 0.25, 0.5604, 0.25, 0.5604, 0.2902, 0.518, 0.2902, 0.504, 0.25, 0.518, 0.25, 0.518, 0.2902, 0.504, 0.2902, 0.4626, 0.25, 0.504, 0.25, 0.504, 0.2902, 0.4626, 0.2902, 0.4515, 0.25, 0.4626, 0.25, 0.4626, 0.2902, 0.4515, 0.2902, 0.4075, 0.25, 0.4515, 0.25, 0.4515, 0.2902, 0.4075, 0.2902, 0.574, 1.0, 0.574, 0.9598, 0.574, 0.9598, 0.574, 1.0, 0.3924, 0.25, 0.4075, 0.25, 0.4075, 0.2902, 0.3924, 0.2902, 0.375, 0.25, 0.3924, 0.25, 0.3924, 0.2902, 0.375, 0.2902, 0.4626, 1.0, 0.4626, 0.9598, 0.4626, 0.9598, 0.4626, 1.0, 0.4075, 1.0, 0.4075, 0.9598, 0.4075, 0.9598, 0.4075, 1.0, 0.4515, 0.9196, 0.4515, 0.9598, 0.4515, 0.9598, 0.4515, 0.9196, 0.504, 0.9196, 0.504, 0.9598, 0.504, 0.9598, 0.504, 0.9196, 0.5604, 0.9196, 0.5604, 0.9598, 0.5604, 0.9598, 0.5604, 0.9196, 0.7946, 0.75, 0.8348, 0.75, 0.8348, 0.75, 0.7946, 0.75, 0.4075, 0.9196, 0.4515, 0.9196, 0.4515, 0.9598, 0.4075, 0.9598, 0.4626, 0.9196, 0.504, 0.9196, 0.504, 0.9598, 0.4626, 0.9598, 0.518, 0.9196, 0.5604, 0.9196, 0.5604, 0.9598, 0.518, 0.9598, 0.574, 0.9196, 0.625, 0.9196, 0.625, 0.9598, 0.574, 0.9598, 0.375, 0.9196, 0.3924, 0.9196, 0.3924, 0.9598, 0.375, 0.9598, 0.3924, 0.9196, 0.4075, 0.9196, 0.4075, 0.9598, 0.3924, 0.9598, 0.4515, 0.9196, 0.4626, 0.9196, 0.4626, 0.9598, 0.4515, 0.9598, 0.504, 0.9196, 0.518, 0.9196, 0.518, 0.9598, 0.504, 0.9598, 0.5604, 0.9196, 0.574, 0.9196, 0.574, 0.9598, 0.5604, 0.9598, 0.8086, 0.514, 0.8348, 0.514, 0.8348, 0.514, 0.8086, 0.514, 0.8348, 0.736, 0.8086, 0.736, 0.8086, 0.736, 0.8348, 0.736, 0.125, 0.5, 0.1652, 0.5, 0.1652, 0.6228, 0.125, 0.6228, 0.7061, 0.5061, 0.7061, 0.6229, 0.7061, 0.6229, 0.7061, 0.5061, 0.638, 0.513, 0.638, 0.623, 0.638, 0.623, 0.638, 0.513, 0.6992, 0.737, 0.6992, 0.623, 0.6992, 0.623, 0.6992, 0.737, 0.6992, 0.737, 0.6992, 0.623, 0.7061, 0.6229, 0.7061, 0.7439, 0.638, 0.513, 0.638, 0.623, 0.6311, 0.6229, 0.6311, 0.5061, 0.6311, 0.7439, 0.6311, 0.6229, 0.6311, 0.6229, 0.6311, 0.7439, 0.7061, 0.7439, 0.7061, 0.6229, 0.7121, 0.6228, 0.7121, 0.75, 0.6311, 0.5061, 0.6311, 0.6229, 0.625, 0.6228, 0.625, 0.5, 0.7892, 0.5054, 0.7892, 0.6229, 0.7892, 0.6229, 0.7892, 0.5054, 0.7175, 0.5054, 0.7892, 0.5054, 0.7892, 0.6229, 0.7175, 0.6229, 0.7175, 0.5054, 0.7175, 0.6229, 0.7121, 0.6228, 0.7121, 0.5, 0.7892, 0.7446, 0.7892, 0.6229, 0.7946, 0.6228, 0.7946, 0.75, 0.2054, 0.5, 0.2879, 0.5, 0.2879, 0.6228, 0.2054, 0.6228, 0.638, 0.513, 0.6992, 0.513, 0.6992, 0.623, 0.638, 0.623, 0.1652, 0.5, 0.2054, 0.5, 0.2054, 0.6228, 0.1652, 0.6228, 0.7175, 0.7446, 0.7175, 0.6229, 0.7175, 0.6229, 0.7175, 0.7446, 0.375, 0.5, 0.3924, 0.5, 0.3924, 0.6228, 0.375, 0.6228, 0.375, 0.0, 0.3924, 0.0, 0.3924, 0.1272, 0.375, 0.1272, 0.3924, 0.0, 0.4075, 0.0, 0.4075, 0.1272, 0.3924, 0.1272, 0.3924, 0.5, 0.4075, 0.5, 0.4075, 0.6228, 0.3924, 0.6228, 0.4075, 0.5, 0.4515, 0.5, 0.4515, 0.6228, 0.4075, 0.6228, 0.4075, 0.0, 0.4515, 0.0, 0.4515, 0.1272, 0.4075, 0.1272, 0.4515, 0.0, 0.4626, 0.0, 0.4626, 0.1272, 0.4515, 0.1272, 0.4515, 0.5, 0.4626, 0.5, 0.4626, 0.6228, 0.4515, 0.6228, 0.4626, 0.5, 0.504, 0.5, 0.504, 0.6228, 0.4626, 0.6228, 0.4626, 0.0, 0.504, 0.0, 0.504, 0.1272, 0.4626, 0.1272, 0.504, 0.0, 0.518, 0.0, 0.518, 0.1272, 0.504, 0.1272, 0.504, 0.5, 0.518, 0.5, 0.518, 0.6228, 0.504, 0.6228, 0.518, 0.5, 0.5604, 0.5, 0.5604, 0.6228, 0.518, 0.6228, 0.518, 0.0, 0.5604, 0.0, 0.5604, 0.1272, 0.518, 0.1272, 0.5604, 0.0, 0.574, 0.0, 0.574, 0.1272, 0.5604, 0.1272, 0.5604, 0.5, 0.574, 0.5, 0.574, 0.6228, 0.5604, 0.6228, 0.861, 0.6228, 0.861, 0.736, 0.861, 0.736, 0.861, 0.6228, 0.2879, 0.5, 0.375, 0.5, 0.375, 0.6228, 0.2879, 0.6228, 0.574, 0.5, 0.625, 0.5, 0.625, 0.6228, 0.574, 0.6228, 0.574, 0.0, 0.625, 0.0, 0.625, 0.1272, 0.574, 0.1272, 0.861, 0.6228, 0.861, 0.514, 0.875, 0.5, 0.875, 0.6228, 0.8348, 0.736, 0.861, 0.736, 0.875, 0.75, 0.8348, 0.75, 0.8348, 0.514, 0.8086, 0.514, 0.7946, 0.5, 0.8348, 0.5, 0.8086, 0.6228, 0.8086, 0.736, 0.7946, 0.75, 0.7946, 0.6228, 0.8086, 0.736, 0.8348, 0.736, 0.8348, 0.75, 0.7946, 0.75, 0.861, 0.514, 0.8348, 0.514, 0.8348, 0.5, 0.875, 0.5, 0.861, 0.736, 0.861, 0.6228, 0.875, 0.6228, 0.875, 0.75, 0.8086, 0.514, 0.8086, 0.6228, 0.7946, 0.6228, 0.7946, 0.5, 0.8348, 0.6228, 0.861, 0.6228, 0.861, 0.736, 0.8348, 0.736, 0.8086, 0.6228, 0.8348, 0.6228, 0.8348, 0.736, 0.8086, 0.736, 0.8086, 0.514, 0.8348, 0.514, 0.8348, 0.6228, 0.8086, 0.6228, 0.8348, 0.514, 0.861, 0.514, 0.861, 0.6228, 0.8348, 0.6228, 0.8086, 0.6228, 0.8086, 0.514, 0.8086, 0.514, 0.8086, 0.6228, 0.8348, 0.514, 0.861, 0.514, 0.861, 0.514, 0.8348, 0.514, 0.8086, 0.736, 0.8086, 0.6228, 0.8086, 0.6228, 0.8086, 0.736, 0.861, 0.736, 0.8348, 0.736, 0.8348, 0.736, 0.861, 0.736])
me_cube_004.update()
me_cube_005 = bpy.data.meshes.new('Cube.005')
me_cube_005.from_pydata([(-1.0, -1.0, -1.0), (-1.0, -1.0, 1.0), (-1.0, 1.0, -1.0), (-1.0, 1.0, 1.0), (1.0, -0.9172, -0.9172), (1.0, -0.9172, 0.9172), (1.0, 0.9172, -0.9172), (1.0, 0.9172, 0.9172), (-1.0, -1.0, 0.6434), (-1.0, 1.0, 0.6434), (1.0, 0.9172, 0.7262), (1.0, -0.9172, 0.7262), (-1.0, 1.0, 0.3291), (1.0, 0.9172, 0.2463), (1.0, -0.9172, 0.2463), (-1.0, -1.0, 0.3291), (-1.0, 1.0, 0.0124), (1.0, 0.9172, 0.09522), (1.0, -0.9172, 0.09522), (-1.0, -1.0, 0.0124), (-1.0, 1.0, -0.3177), (1.0, 0.9172, -0.4005), (1.0, -0.9172, -0.4005), (-1.0, -1.0, -0.3177), (-1.0, 1.0, -0.5864), (1.0, 0.9172, -0.5036), (1.0, -0.9172, -0.5036), (-1.0, -1.0, -0.5864), (-1.0, 1.0, -0.8199), (1.0, 0.9172, -0.9028), (1.0, -0.9172, -0.9028), (-1.0, -1.0, -0.8199), (1.0, 1.0, -0.8199), (1.0, 1.0, -1.0), (1.0, -1.0, -1.0), (1.0, 1.0, 1.0), (1.0, -1.0, 1.0), (1.0, -1.0, -0.8199), (1.0, 1.0, 0.6434), (1.0, -1.0, 0.6434), (1.0, 1.0, 0.3291), (1.0, -1.0, 0.3291), (1.0, 1.0, 0.0124), (1.0, -1.0, 0.0124), (1.0, 1.0, -0.3177), (1.0, -1.0, -0.3177), (1.0, 1.0, -0.5864), (1.0, -1.0, -0.5864), (1.676, 0.9172, -0.9028), (1.676, 0.9172, -0.9172), (1.676, -0.9172, -0.9172), (1.676, 0.9172, 0.9172), (1.676, -0.9172, 0.9172), (1.676, -0.9172, -0.9028), (1.676, 0.9172, 0.7262), (1.676, -0.9172, 0.7262), (1.676, 0.9172, 0.2463), (1.676, -0.9172, 0.2463), (1.676, 0.9172, 0.09522), (1.676, -0.9172, 0.09522), (1.676, 0.9172, -0.4005), (1.676, -0.9172, -0.4005), (1.676, 0.9172, -0.5036), (1.676, -0.9172, -0.5036)], [], [(8, 1, 3, 9), (9, 3, 35, 38), (7, 5, 52, 51), (39, 36, 1, 8), (2, 33, 34, 0), (35, 3, 1, 36), (41, 39, 8, 15), (40, 38, 39, 41), (12, 9, 38, 40), (15, 8, 9, 12), (19, 15, 12, 16), (16, 12, 40, 42), (14, 18, 59, 57), (43, 41, 15, 19), (45, 43, 19, 23), (44, 42, 43, 45), (20, 16, 42, 44), (23, 19, 16, 20), (27, 23, 20, 24), (24, 20, 44, 46), (4, 6, 49, 50), (47, 45, 23, 27), (37, 47, 27, 31), (32, 46, 47, 37), (28, 24, 46, 32), (31, 27, 24, 28), (0, 31, 28, 2), (2, 28, 32, 33), (17, 13, 56, 58), (34, 37, 31, 0), (29, 6, 33, 32), (6, 4, 34, 33), (5, 7, 35, 36), (4, 30, 37, 34), (7, 10, 38, 35), (11, 5, 36, 39), (10, 11, 39, 38), (14, 13, 40, 41), (13, 17, 42, 40), (18, 14, 41, 43), (17, 18, 43, 42), (22, 21, 44, 45), (21, 25, 46, 44), (26, 22, 45, 47), (25, 26, 47, 46), (30, 29, 32, 37), (54, 51, 52, 55), (58, 56, 57, 59), (62, 60, 61, 63), (49, 48, 53, 50), (18, 17, 58, 59), (30, 4, 50, 53), (21, 22, 61, 60), (10, 7, 51, 54), (25, 21, 60, 62), (5, 11, 55, 52), (22, 26, 63, 61), (11, 10, 54, 55), (26, 25, 62, 63), (13, 14, 57, 56), (6, 29, 48, 49), (29, 30, 53, 48)])
_uv = me_cube_005.uv_layers.new(name='UVMap')
_uv.uv.foreach_set('vector', [0.5804, 0.0, 0.625, 0.0, 0.625, 0.25, 0.5804, 0.25, 0.5804, 0.25, 0.625, 0.25, 0.625, 0.5, 0.5804, 0.5, 0.6146, 0.5104, 0.6146, 0.7396, 0.6146, 0.7396, 0.6146, 0.5104, 0.5804, 0.75, 0.625, 0.75, 0.625, 1.0, 0.5804, 1.0, 0.125, 0.5, 0.375, 0.5, 0.375, 0.75, 0.125, 0.75, 0.625, 0.5, 0.875, 0.5, 0.875, 0.75, 0.625, 0.75, 0.5411, 0.75, 0.5804, 0.75, 0.5804, 1.0, 0.5411, 1.0, 0.5411, 0.5, 0.5804, 0.5, 0.5804, 0.75, 0.5411, 0.75, 0.5411, 0.25, 0.5804, 0.25, 0.5804, 0.5, 0.5411, 0.5, 0.5411, 0.0, 0.5804, 0.0, 0.5804, 0.25, 0.5411, 0.25, 0.5016, 0.0, 0.5411, 0.0, 0.5411, 0.25, 0.5016, 0.25, 0.5016, 0.25, 0.5411, 0.25, 0.5411, 0.5, 0.5016, 0.5, 0.5308, 0.7396, 0.5119, 0.7396, 0.5119, 0.7396, 0.5308, 0.7396, 0.5016, 0.75, 0.5411, 0.75, 0.5411, 1.0, 0.5016, 1.0, 0.4603, 0.75, 0.5016, 0.75, 0.5016, 1.0, 0.4603, 1.0, 0.4603, 0.5, 0.5016, 0.5, 0.5016, 0.75, 0.4603, 0.75, 0.4603, 0.25, 0.5016, 0.25, 0.5016, 0.5, 0.4603, 0.5, 0.4603, 0.0, 0.5016, 0.0, 0.5016, 0.25, 0.4603, 0.25, 0.4267, 0.0, 0.4603, 0.0, 0.4603, 0.25, 0.4267, 0.25, 0.4267, 0.25, 0.4603, 0.25, 0.4603, 0.5, 0.4267, 0.5, 0.3854, 0.7396, 0.3854, 0.5104, 0.3854, 0.5104, 0.3854, 0.7396, 0.4267, 0.75, 0.4603, 0.75, 0.4603, 1.0, 0.4267, 1.0, 0.3975, 0.75, 0.4267, 0.75, 0.4267, 1.0, 0.3975, 1.0, 0.3975, 0.5, 0.4267, 0.5, 0.4267, 0.75, 0.3975, 0.75, 0.3975, 0.25, 0.4267, 0.25, 0.4267, 0.5, 0.3975, 0.5, 0.3975, 0.0, 0.4267, 0.0, 0.4267, 0.25, 0.3975, 0.25, 0.375, 0.0, 0.3975, 0.0, 0.3975, 0.25, 0.375, 0.25, 0.375, 0.25, 0.3975, 0.25, 0.3975, 0.5, 0.375, 0.5, 0.5119, 0.5104, 0.5308, 0.5104, 0.5308, 0.5104, 0.5119, 0.5104, 0.375, 0.75, 0.3975, 0.75, 0.3975, 1.0, 0.375, 1.0, 0.3872, 0.5104, 0.3854, 0.5104, 0.375, 0.5, 0.3975, 0.5, 0.3854, 0.5104, 0.3854, 0.7396, 0.375, 0.75, 0.375, 0.5, 0.6146, 0.7396, 0.6146, 0.5104, 0.625, 0.5, 0.625, 0.75, 0.3854, 0.7396, 0.3872, 0.7396, 0.3975, 0.75, 0.375, 0.75, 0.6146, 0.5104, 0.5908, 0.5104, 0.5804, 0.5, 0.625, 0.5, 0.5908, 0.7396, 0.6146, 0.7396, 0.625, 0.75, 0.5804, 0.75, 0.5908, 0.5104, 0.5908, 0.7396, 0.5804, 0.75, 0.5804, 0.5, 0.5308, 0.7396, 0.5308, 0.5104, 0.5411, 0.5, 0.5411, 0.75, 0.5308, 0.5104, 0.5119, 0.5104, 0.5016, 0.5, 0.5411, 0.5, 0.5119, 0.7396, 0.5308, 0.7396, 0.5411, 0.75, 0.5016, 0.75, 0.5119, 0.5104, 0.5119, 0.7396, 0.5016, 0.75, 0.5016, 0.5, 0.4499, 0.7396, 0.4499, 0.5104, 0.4603, 0.5, 0.4603, 0.75, 0.4499, 0.5104, 0.4371, 0.5104, 0.4267, 0.5, 0.4603, 0.5, 0.4371, 0.7396, 0.4499, 0.7396, 0.4603, 0.75, 0.4267, 0.75, 0.4371, 0.5104, 0.4371, 0.7396, 0.4267, 0.75, 0.4267, 0.5, 0.3872, 0.7396, 0.3872, 0.5104, 0.3975, 0.5, 0.3975, 0.75, 0.5908, 0.5104, 0.6146, 0.5104, 0.6146, 0.7396, 0.5908, 0.7396, 0.5119, 0.5104, 0.5308, 0.5104, 0.5308, 0.7396, 0.5119, 0.7396, 0.4371, 0.5104, 0.4499, 0.5104, 0.4499, 0.7396, 0.4371, 0.7396, 0.3854, 0.5104, 0.3872, 0.5104, 0.3872, 0.7396, 0.3854, 0.7396, 0.5119, 0.7396, 0.5119, 0.5104, 0.5119, 0.5104, 0.5119, 0.7396, 0.3872, 0.7396, 0.3854, 0.7396, 0.3854, 0.7396, 0.3872, 0.7396, 0.4499, 0.5104, 0.4499, 0.7396, 0.4499, 0.7396, 0.4499, 0.5104, 0.5908, 0.5104, 0.6146, 0.5104, 0.6146, 0.5104, 0.5908, 0.5104, 0.4371, 0.5104, 0.4499, 0.5104, 0.4499, 0.5104, 0.4371, 0.5104, 0.6146, 0.7396, 0.5908, 0.7396, 0.5908, 0.7396, 0.6146, 0.7396, 0.4499, 0.7396, 0.4371, 0.7396, 0.4371, 0.7396, 0.4499, 0.7396, 0.5908, 0.7396, 0.5908, 0.5104, 0.5908, 0.5104, 0.5908, 0.7396, 0.4371, 0.7396, 0.4371, 0.5104, 0.4371, 0.5104, 0.4371, 0.7396, 0.5308, 0.5104, 0.5308, 0.7396, 0.5308, 0.7396, 0.5308, 0.5104, 0.3854, 0.5104, 0.3872, 0.5104, 0.3872, 0.5104, 0.3854, 0.5104, 0.3872, 0.5104, 0.3872, 0.7396, 0.3872, 0.7396, 0.3872, 0.5104])
me_cube_005.update()
me_cube_006 = bpy.data.meshes.new('Cube.006')
me_cube_006.from_pydata([(-1.0, -1.0, -1.0), (-0.9653, -0.9653, 1.0), (-1.0, 1.0, -1.0), (-0.9653, 0.9653, 1.0), (1.0, -1.0, -1.0), (0.9653, -0.9653, 1.0), (1.0, 1.0, -1.0), (0.9653, 0.9653, 1.0), (-1.0, -1.0, 1.0), (-1.0, 1.0, 1.0), (1.0, 1.0, 1.0), (1.0, -1.0, 1.0), (-0.9653, -0.9653, 1.655), (-0.9653, 0.9653, 1.655), (0.9653, 0.9653, 1.655), (0.9653, -0.9653, 1.655)], [], [(0, 8, 9, 2), (2, 9, 10, 6), (6, 10, 11, 4), (4, 11, 8, 0), (2, 6, 4, 0), (5, 7, 14, 15), (1, 3, 9, 8), (3, 7, 10, 9), (7, 5, 11, 10), (5, 1, 8, 11), (14, 13, 12, 15), (3, 1, 12, 13), (1, 5, 15, 12), (7, 3, 13, 14)])
_uv = me_cube_006.uv_layers.new(name='UVMap')
_uv.uv.foreach_set('vector', [0.375, 0.0, 0.625, 0.0, 0.625, 0.25, 0.375, 0.25, 0.375, 0.25, 0.625, 0.25, 0.625, 0.5, 0.375, 0.5, 0.375, 0.5, 0.625, 0.5, 0.625, 0.75, 0.375, 0.75, 0.375, 0.75, 0.625, 0.75, 0.625, 1.0, 0.375, 1.0, 0.125, 0.5, 0.375, 0.5, 0.375, 0.75, 0.125, 0.75, 0.6293, 0.7457, 0.6293, 0.5043, 0.6293, 0.5043, 0.6293, 0.7457, 0.8707, 0.7457, 0.8707, 0.5043, 0.875, 0.5, 0.875, 0.75, 0.8707, 0.5043, 0.6293, 0.5043, 0.625, 0.5, 0.875, 0.5, 0.6293, 0.5043, 0.6293, 0.7457, 0.625, 0.75, 0.625, 0.5, 0.6293, 0.7457, 0.8707, 0.7457, 0.875, 0.75, 0.625, 0.75, 0.6293, 0.5043, 0.8707, 0.5043, 0.8707, 0.7457, 0.6293, 0.7457, 0.8707, 0.5043, 0.8707, 0.7457, 0.8707, 0.7457, 0.8707, 0.5043, 0.8707, 0.7457, 0.6293, 0.7457, 0.6293, 0.7457, 0.8707, 0.7457, 0.6293, 0.5043, 0.8707, 0.5043, 0.8707, 0.5043, 0.6293, 0.5043])
me_cube_006.update()
me_cube_007 = bpy.data.meshes.new('Cube.007')
me_cube_007.from_pydata([(-1.0, -1.0, -1.0), (-1.0, -1.0, 1.0), (-1.0, 1.0, -1.0), (-1.0, 1.0, 1.0), (1.0, -1.0, -1.0), (1.0, -1.0, 1.0), (1.0, 1.0, -1.0), (1.0, 1.0, 1.0)], [], [(0, 1, 3, 2), (2, 3, 7, 6), (6, 7, 5, 4), (4, 5, 1, 0), (2, 6, 4, 0), (7, 3, 1, 5)])
_uv = me_cube_007.uv_layers.new(name='UVMap')
_uv.uv.foreach_set('vector', [0.375, 0.0, 0.625, 0.0, 0.625, 0.25, 0.375, 0.25, 0.375, 0.25, 0.625, 0.25, 0.625, 0.5, 0.375, 0.5, 0.375, 0.5, 0.625, 0.5, 0.625, 0.75, 0.375, 0.75, 0.375, 0.75, 0.625, 0.75, 0.625, 1.0, 0.375, 1.0, 0.125, 0.5, 0.375, 0.5, 0.375, 0.75, 0.125, 0.75, 0.625, 0.5, 0.875, 0.5, 0.875, 0.75, 0.625, 0.75])
me_cube_007.update()
me_cube_008 = bpy.data.meshes.new('Cube.008')
me_cube_008.from_pydata([(-1.0, -1.0, -1.0), (-1.0, -1.0, 1.0), (-1.0, 1.0, -1.0), (-1.0, 1.0, 1.0), (1.0, -1.0, -1.0), (1.0, -1.0, 1.0), (1.0, 1.0, -1.0), (1.0, 1.0, 1.0)], [], [(0, 1, 3, 2), (2, 3, 7, 6), (6, 7, 5, 4), (4, 5, 1, 0), (2, 6, 4, 0), (7, 3, 1, 5)])
_uv = me_cube_008.uv_layers.new(name='UVMap')
_uv.uv.foreach_set('vector', [0.375, 0.0, 0.625, 0.0, 0.625, 0.25, 0.375, 0.25, 0.375, 0.25, 0.625, 0.25, 0.625, 0.5, 0.375, 0.5, 0.375, 0.5, 0.625, 0.5, 0.625, 0.75, 0.375, 0.75, 0.375, 0.75, 0.625, 0.75, 0.625, 1.0, 0.375, 1.0, 0.125, 0.5, 0.375, 0.5, 0.375, 0.75, 0.125, 0.75, 0.625, 0.5, 0.875, 0.5, 0.875, 0.75, 0.625, 0.75])
me_cube_008.update()

# ---- objects
ob_light = bpy.data.objects.new('Light', light_light)
ob_camera = bpy.data.objects.new('Camera', cam_camera)
ob_cube = bpy.data.objects.new('Cube', me_cube_001)
ob_cube_001 = bpy.data.objects.new('Cube.001', me_cube_002)
ob_cube_002 = bpy.data.objects.new('Cube.002', me_cube_003)
ob_cube_003 = bpy.data.objects.new('Cube.003', me_cube_004)
ob_cube_004 = bpy.data.objects.new('Cube.004', me_cube_005)
ob_cube_005 = bpy.data.objects.new('Cube.005', me_cube_006)
ob_cube_006 = bpy.data.objects.new('Cube.006', me_cube_007)
ob_cube_007 = bpy.data.objects.new('Cube.007', me_cube_008)
ob_light_001 = bpy.data.objects.new('Light.001', light_light_001)
ob_area = bpy.data.objects.new('Area', light_area)

# ---- transforms, parenting, visibility, modifiers, constraints
ob_light.location = (0.3785, -1.301, 5.377)
ob_light.rotation_euler = (0.6503, 0.05522, 1.866)
ob_light.lock_rotations_4d = False
ob_light.empty_display_type = 'ARROWS'
ob_light.color = (0.0, 0.0, 0.0, 0.0)
ob_light.lineart.crease_threshold = 0.0
ob_camera.location = (23.82, -21.65, 17.83)
ob_camera.rotation_euler = (1.109, 0.0, 0.8149)
ob_camera.lock_rotations_4d = False
ob_camera.empty_display_type = 'ARROWS'
ob_camera.color = (0.0, 0.0, 0.0, 0.0)
ob_camera.display_type = 'WIRE'
ob_camera.lineart.crease_threshold = 0.0
ob_cube.location = (0.0, 0.0, 0.2548)
ob_cube.scale = (6.676, 5.668, 0.2178)
_m = ob_cube.modifiers.new('Solidify', 'SOLIDIFY')
_m.thickness = 0.0
ob_cube_001.location = (-6.205, -2.141, 2.852)
ob_cube_001.scale = (0.07166, 1.12, 2.68)
ob_cube_002.location = (-6.168, 0.2463, 1.835)
ob_cube_002.scale = (0.04211, 1.191, 1.191)
ob_cube_003.location = (-2.22, 3.728, 1.903)
ob_cube_003.scale = (4.055, 1.397, 1.439)
ob_cube_004.location = (2.053, 3.909, 2.742)
ob_cube_004.scale = (0.2346, 1.228, 2.283)
ob_cube_005.location = (-1.989, 3.46, 5.412)
ob_cube_005.scale = (4.259, 1.812, 0.3763)
ob_cube_006.location = (2.064, 1.818, 2.742)
ob_cube_006.scale = (0.1666, 0.1578, 2.283)
ob_cube_007.location = (4.295, 5.18, 3.869)
ob_cube_007.scale = (0.8866, 0.06073, 2.132)
ob_light_001.location = (4.716, 2.332, 7.989)
ob_light_001.rotation_euler = (0.6503, 0.05522, 1.866)
ob_light_001.lock_rotations_4d = False
ob_light_001.empty_display_type = 'ARROWS'
ob_light_001.color = (0.0, 0.0, 0.0, 0.0)
ob_light_001.lineart.crease_threshold = 0.0
ob_area.location = (0.0, 0.0, 11.01)
ob_area.scale = (16.79, 16.79, 16.79)

# ---- collection membership
col_collection.objects.link(ob_light)
col_collection.objects.link(ob_camera)
col_collection.objects.link(ob_cube)
col_collection.objects.link(ob_cube_001)
col_collection.objects.link(ob_cube_002)
col_collection.objects.link(ob_cube_003)
col_collection.objects.link(ob_cube_004)
col_collection.objects.link(ob_cube_005)
col_collection.objects.link(ob_cube_006)
col_collection.objects.link(ob_cube_007)
col_collection.objects.link(ob_light_001)
col_collection.objects.link(ob_area)

# ---- scene / render settings (as saved in the file)
scene.camera = ob_camera
scene.frame_start = 1; scene.frame_end = 250; scene.frame_set(1)
scene.render.engine = 'BLENDER_EEVEE_NEXT'
scene.cycles.sampling_pattern = 'TABULATED_SOBOL'
scene.cycles.use_light_tree = False
scene.view_settings.view_transform = 'Filmic'
bpy.context.view_layer.update()
